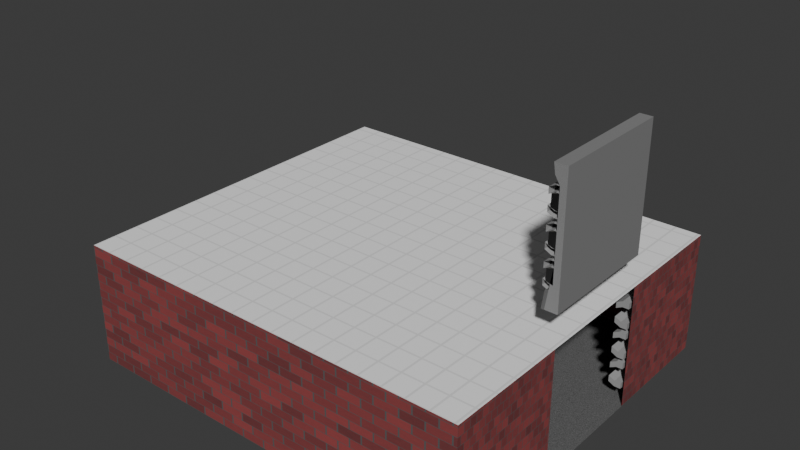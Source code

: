# Source: s__dev.blend  (saved by Blender 4.4.32; exported with 4.5.12 LTS)
import bpy
from mathutils import Matrix  # noqa: F401  (used for matrix-valued properties, if any)

bpy.ops.wm.read_factory_settings(use_empty=True)
scene = bpy.context.scene
scene.name = 'Scene'

# ---- collections
col_collection = bpy.data.collections.new('Collection'); scene.collection.children.link(col_collection)

# ---- materials (node trees are filled in below, after node groups)
mat_material_005 = bpy.data.materials.new('Material.005')
mat_material_006 = bpy.data.materials.new('Material.006')
mat_material_007 = bpy.data.materials.new('Material.007')
mat_material_008 = bpy.data.materials.new('Material.008')
mat_material_002 = bpy.data.materials.new('Material.002')
mat_material_013 = bpy.data.materials.new('Material.013')
mat_material_010 = bpy.data.materials.new('Material.010')
mat_material_017 = bpy.data.materials.new('Material.017')
mat_material_018 = bpy.data.materials.new('Material.018')
mat_material_019 = bpy.data.materials.new('Material.019')
mat_material_020 = bpy.data.materials.new('Material.020')
mat_material_021 = bpy.data.materials.new('Material.021')
mat_material_011 = bpy.data.materials.new('Material.011')

# ---- material node trees
mat_material_005.use_nodes = True; mat_material_005.node_tree.nodes.clear()
_N = mat_material_005.node_tree.nodes; _L = mat_material_005.node_tree.links
n0 = _N.new('ShaderNodeBsdfPrincipled'); n0.name = 'Principled BSDF'; n0.location = (10, 300)
n0.inputs[0].default_value = (0.2445, 0.2445, 0.2445, 1.0)
n1 = _N.new('ShaderNodeOutputMaterial'); n1.name = 'Material Output'; n1.location = (300, 300)
_L.new(n0.outputs[0], n1.inputs[0])
n1.is_active_output = True
mat_material_006.use_nodes = True; mat_material_006.node_tree.nodes.clear()
_N = mat_material_006.node_tree.nodes; _L = mat_material_006.node_tree.links
n0 = _N.new('ShaderNodeBsdfPrincipled'); n0.name = 'Principled BSDF'; n0.location = (10, 300)
n0.inputs[0].default_value = (0.0602, 0.0602, 0.0602, 1.0)
n1 = _N.new('ShaderNodeOutputMaterial'); n1.name = 'Material Output'; n1.location = (300, 300)
_L.new(n0.outputs[0], n1.inputs[0])
n1.is_active_output = True
mat_material_007.use_nodes = True; mat_material_007.node_tree.nodes.clear()
_N = mat_material_007.node_tree.nodes; _L = mat_material_007.node_tree.links
n0 = _N.new('ShaderNodeBsdfPrincipled'); n0.name = 'Principled BSDF'; n0.location = (10, 300)
n0.inputs[0].default_value = (0.115, 0.115, 0.115, 1.0)
n1 = _N.new('ShaderNodeOutputMaterial'); n1.name = 'Material Output'; n1.location = (300, 300)
_L.new(n0.outputs[0], n1.inputs[0])
n1.is_active_output = True
mat_material_008.use_nodes = True; mat_material_008.node_tree.nodes.clear()
_N = mat_material_008.node_tree.nodes; _L = mat_material_008.node_tree.links
n0 = _N.new('ShaderNodeBsdfPrincipled'); n0.name = 'Principled BSDF'; n0.location = (10, 300)
n0.inputs[0].default_value = (0.3505, 0.3505, 0.3505, 1.0)
n1 = _N.new('ShaderNodeOutputMaterial'); n1.name = 'Material Output'; n1.location = (300, 300)
_L.new(n0.outputs[0], n1.inputs[0])
n1.is_active_output = True
mat_material_002.use_nodes = True; mat_material_002.node_tree.nodes.clear()
_N = mat_material_002.node_tree.nodes; _L = mat_material_002.node_tree.links
n0 = _N.new('ShaderNodeBsdfPrincipled'); n0.name = 'Principled BSDF'; n0.location = (-3, 369)
n1 = _N.new('ShaderNodeOutputMaterial'); n1.name = 'Material Output'; n1.location = (304, 357)
n2 = _N.new('ShaderNodeTexBrick'); n2.name = 'Brick Texture'; n2.location = (-203, 359)
n2.offset = 0.0
n2.squash = 0.0
n2.inputs[1].default_value = (0.1108, 0.1082, 0.1134, 1.0)
n2.inputs[2].default_value = (0.2132, 0.206, 0.1854, 1.0)
n2.inputs[4].default_value = -4.5
n2.inputs[5].default_value = 0.0
n2.inputs[9].default_value = 0.41
_L.new(n0.outputs[0], n1.inputs[0])
_L.new(n2.outputs[0], n0.inputs[0])
n1.is_active_output = True
mat_material_013.use_nodes = True; mat_material_013.node_tree.nodes.clear()
_N = mat_material_013.node_tree.nodes; _L = mat_material_013.node_tree.links
n0 = _N.new('ShaderNodeBsdfPrincipled'); n0.name = 'Principled BSDF'; n0.location = (225, 300)
n1 = _N.new('ShaderNodeOutputMaterial'); n1.name = 'Material Output'; n1.location = (515, 300)
n2 = _N.new('ShaderNodeTexNoise'); n2.name = 'Noise Texture'; n2.location = (-630, 288)
n2.inputs[2].default_value = 37.1
n2.inputs[3].default_value = 11.4
n2.inputs[4].default_value = 1.0
n3 = _N.new('ShaderNodeTexBrick'); n3.name = 'Brick Texture'; n3.location = (-16, 276)
n3.inputs[3].default_value = (0.1131, 0.1131, 0.1131, 1.0)
n3.inputs[5].default_value = 0.01
n3.inputs[8].default_value = 0.3
n3.inputs[9].default_value = 0.35
n4 = _N.new('ShaderNodeValToRGB'); n4.name = 'Color Ramp'; n4.location = (-455, 304)
while len(n4.color_ramp.elements) > 1: n4.color_ramp.elements.remove(n4.color_ramp.elements[-1])
n4.color_ramp.elements[0].position = 0.0; n4.color_ramp.elements[0].color = (0.3978, 0.06101, 0.05933, 1.0)
_e = n4.color_ramp.elements.new(0.6818); _e.color = (0.08843, 0.03975, 0.0431, 1.0)
n5 = _N.new('ShaderNodeTexNoise'); n5.name = 'Noise Texture.001'; n5.location = (-641, -30)
n5.inputs[2].default_value = 37.1
n5.inputs[3].default_value = 11.4
n5.inputs[4].default_value = 1.0
n6 = _N.new('ShaderNodeValToRGB'); n6.name = 'Color Ramp.001'; n6.location = (-443, -16)
while len(n6.color_ramp.elements) > 1: n6.color_ramp.elements.remove(n6.color_ramp.elements[-1])
n6.color_ramp.elements[0].position = 0.0; n6.color_ramp.elements[0].color = (0.5468, 0.08142, 0.07914, 1.0)
_e = n6.color_ramp.elements.new(1.0); _e.color = (0.1174, 0.05186, 0.05635, 1.0)
_L.new(n0.outputs[0], n1.inputs[0])
_L.new(n4.outputs[0], n3.inputs[1])
_L.new(n3.outputs[0], n0.inputs[0])
_L.new(n2.outputs[1], n4.inputs[0])
_L.new(n5.outputs[1], n6.inputs[0])
_L.new(n6.outputs[0], n3.inputs[2])
n1.is_active_output = True
mat_material_010.use_nodes = True; mat_material_010.node_tree.nodes.clear()
_N = mat_material_010.node_tree.nodes; _L = mat_material_010.node_tree.links
n0 = _N.new('ShaderNodeBsdfPrincipled'); n0.name = 'Principled BSDF'; n0.location = (10, 300)
n0.inputs[2].default_value = 1.0
n1 = _N.new('ShaderNodeOutputMaterial'); n1.name = 'Material Output'; n1.location = (300, 300)
n2 = _N.new('ShaderNodeTexNoise'); n2.name = 'Noise Texture'; n2.location = (-494, 289)
n2.inputs[2].default_value = 350.0
n2.inputs[4].default_value = 1.0
n3 = _N.new('ShaderNodeValToRGB'); n3.name = 'Color Ramp'; n3.location = (-296, 293)
while len(n3.color_ramp.elements) > 1: n3.color_ramp.elements.remove(n3.color_ramp.elements[-1])
n3.color_ramp.elements[0].position = 0.2091; n3.color_ramp.elements[0].color = (0.0, 0.0, 0.0, 1.0)
_e = n3.color_ramp.elements.new(1.0); _e.color = (0.3153, 0.3153, 0.3153, 1.0)
_L.new(n0.outputs[0], n1.inputs[0])
_L.new(n3.outputs[0], n0.inputs[0])
_L.new(n2.outputs[1], n3.inputs[0])
n1.is_active_output = True
mat_material_017.use_nodes = True; mat_material_017.node_tree.nodes.clear()
_N = mat_material_017.node_tree.nodes; _L = mat_material_017.node_tree.links
n0 = _N.new('ShaderNodeBsdfPrincipled'); n0.name = 'Principled BSDF'; n0.location = (225, 300)
n1 = _N.new('ShaderNodeOutputMaterial'); n1.name = 'Material Output'; n1.location = (515, 300)
n2 = _N.new('ShaderNodeTexNoise'); n2.name = 'Noise Texture'; n2.location = (-630, 288)
n2.inputs[2].default_value = 37.1
n2.inputs[3].default_value = 11.4
n2.inputs[4].default_value = 1.0
n3 = _N.new('ShaderNodeTexBrick'); n3.name = 'Brick Texture'; n3.location = (-16, 276)
n3.inputs[3].default_value = (0.1131, 0.1131, 0.1131, 1.0)
n3.inputs[5].default_value = 0.01
n3.inputs[8].default_value = 0.3
n3.inputs[9].default_value = 0.35
n4 = _N.new('ShaderNodeValToRGB'); n4.name = 'Color Ramp'; n4.location = (-455, 304)
while len(n4.color_ramp.elements) > 1: n4.color_ramp.elements.remove(n4.color_ramp.elements[-1])
n4.color_ramp.elements[0].position = 0.0; n4.color_ramp.elements[0].color = (0.3978, 0.06101, 0.05933, 1.0)
_e = n4.color_ramp.elements.new(0.6818); _e.color = (0.08843, 0.03975, 0.0431, 1.0)
n5 = _N.new('ShaderNodeTexNoise'); n5.name = 'Noise Texture.001'; n5.location = (-641, -30)
n5.inputs[2].default_value = 37.1
n5.inputs[3].default_value = 11.4
n5.inputs[4].default_value = 1.0
n6 = _N.new('ShaderNodeValToRGB'); n6.name = 'Color Ramp.001'; n6.location = (-443, -16)
while len(n6.color_ramp.elements) > 1: n6.color_ramp.elements.remove(n6.color_ramp.elements[-1])
n6.color_ramp.elements[0].position = 0.0; n6.color_ramp.elements[0].color = (0.5468, 0.08142, 0.07914, 1.0)
_e = n6.color_ramp.elements.new(1.0); _e.color = (0.1174, 0.05186, 0.05635, 1.0)
_L.new(n0.outputs[0], n1.inputs[0])
_L.new(n4.outputs[0], n3.inputs[1])
_L.new(n3.outputs[0], n0.inputs[0])
_L.new(n2.outputs[1], n4.inputs[0])
_L.new(n5.outputs[1], n6.inputs[0])
_L.new(n6.outputs[0], n3.inputs[2])
n1.is_active_output = True
mat_material_018.use_nodes = True; mat_material_018.node_tree.nodes.clear()
_N = mat_material_018.node_tree.nodes; _L = mat_material_018.node_tree.links
n0 = _N.new('ShaderNodeBsdfPrincipled'); n0.name = 'Principled BSDF'; n0.location = (225, 300)
n1 = _N.new('ShaderNodeOutputMaterial'); n1.name = 'Material Output'; n1.location = (515, 300)
n2 = _N.new('ShaderNodeTexNoise'); n2.name = 'Noise Texture'; n2.location = (-630, 288)
n2.inputs[2].default_value = 37.1
n2.inputs[3].default_value = 11.4
n2.inputs[4].default_value = 1.0
n3 = _N.new('ShaderNodeTexBrick'); n3.name = 'Brick Texture'; n3.location = (-16, 276)
n3.inputs[3].default_value = (0.1131, 0.1131, 0.1131, 1.0)
n3.inputs[5].default_value = 0.01
n3.inputs[8].default_value = 0.3
n3.inputs[9].default_value = 0.35
n4 = _N.new('ShaderNodeValToRGB'); n4.name = 'Color Ramp'; n4.location = (-455, 304)
while len(n4.color_ramp.elements) > 1: n4.color_ramp.elements.remove(n4.color_ramp.elements[-1])
n4.color_ramp.elements[0].position = 0.0; n4.color_ramp.elements[0].color = (0.3978, 0.06101, 0.05933, 1.0)
_e = n4.color_ramp.elements.new(0.6818); _e.color = (0.08843, 0.03975, 0.0431, 1.0)
n5 = _N.new('ShaderNodeTexNoise'); n5.name = 'Noise Texture.001'; n5.location = (-641, -30)
n5.inputs[2].default_value = 37.1
n5.inputs[3].default_value = 11.4
n5.inputs[4].default_value = 1.0
n6 = _N.new('ShaderNodeValToRGB'); n6.name = 'Color Ramp.001'; n6.location = (-443, -16)
while len(n6.color_ramp.elements) > 1: n6.color_ramp.elements.remove(n6.color_ramp.elements[-1])
n6.color_ramp.elements[0].position = 0.0; n6.color_ramp.elements[0].color = (0.5468, 0.08142, 0.07914, 1.0)
_e = n6.color_ramp.elements.new(1.0); _e.color = (0.1174, 0.05186, 0.05635, 1.0)
_L.new(n0.outputs[0], n1.inputs[0])
_L.new(n4.outputs[0], n3.inputs[1])
_L.new(n3.outputs[0], n0.inputs[0])
_L.new(n2.outputs[1], n4.inputs[0])
_L.new(n5.outputs[1], n6.inputs[0])
_L.new(n6.outputs[0], n3.inputs[2])
n1.is_active_output = True
mat_material_019.use_nodes = True; mat_material_019.node_tree.nodes.clear()
_N = mat_material_019.node_tree.nodes; _L = mat_material_019.node_tree.links
n0 = _N.new('ShaderNodeBsdfPrincipled'); n0.name = 'Principled BSDF'; n0.location = (225, 300)
n1 = _N.new('ShaderNodeOutputMaterial'); n1.name = 'Material Output'; n1.location = (515, 300)
n2 = _N.new('ShaderNodeTexNoise'); n2.name = 'Noise Texture'; n2.location = (-630, 288)
n2.inputs[2].default_value = 37.1
n2.inputs[3].default_value = 11.4
n2.inputs[4].default_value = 1.0
n3 = _N.new('ShaderNodeTexBrick'); n3.name = 'Brick Texture'; n3.location = (-16, 276)
n3.inputs[3].default_value = (0.1131, 0.1131, 0.1131, 1.0)
n3.inputs[5].default_value = 0.01
n3.inputs[8].default_value = 1.7
n3.inputs[9].default_value = 0.35
n4 = _N.new('ShaderNodeValToRGB'); n4.name = 'Color Ramp'; n4.location = (-455, 304)
while len(n4.color_ramp.elements) > 1: n4.color_ramp.elements.remove(n4.color_ramp.elements[-1])
n4.color_ramp.elements[0].position = 0.0; n4.color_ramp.elements[0].color = (0.3978, 0.06101, 0.05933, 1.0)
_e = n4.color_ramp.elements.new(0.6818); _e.color = (0.08843, 0.03975, 0.0431, 1.0)
n5 = _N.new('ShaderNodeTexNoise'); n5.name = 'Noise Texture.001'; n5.location = (-641, -30)
n5.inputs[2].default_value = 37.1
n5.inputs[3].default_value = 11.4
n5.inputs[4].default_value = 1.0
n6 = _N.new('ShaderNodeValToRGB'); n6.name = 'Color Ramp.001'; n6.location = (-443, -16)
while len(n6.color_ramp.elements) > 1: n6.color_ramp.elements.remove(n6.color_ramp.elements[-1])
n6.color_ramp.elements[0].position = 0.0; n6.color_ramp.elements[0].color = (0.5468, 0.08142, 0.07914, 1.0)
_e = n6.color_ramp.elements.new(1.0); _e.color = (0.1174, 0.05186, 0.05635, 1.0)
_L.new(n0.outputs[0], n1.inputs[0])
_L.new(n4.outputs[0], n3.inputs[1])
_L.new(n3.outputs[0], n0.inputs[0])
_L.new(n2.outputs[1], n4.inputs[0])
_L.new(n5.outputs[1], n6.inputs[0])
_L.new(n6.outputs[0], n3.inputs[2])
n1.is_active_output = True
mat_material_020.use_nodes = True; mat_material_020.node_tree.nodes.clear()
_N = mat_material_020.node_tree.nodes; _L = mat_material_020.node_tree.links
n0 = _N.new('ShaderNodeBsdfPrincipled'); n0.name = 'Principled BSDF'; n0.location = (10, 300)
n0.inputs[0].default_value = (0.8004, 0.1811, 0.0, 1.0)
n1 = _N.new('ShaderNodeOutputMaterial'); n1.name = 'Material Output'; n1.location = (300, 300)
_L.new(n0.outputs[0], n1.inputs[0])
n1.is_active_output = True
mat_material_021.use_nodes = True; mat_material_021.node_tree.nodes.clear()
_N = mat_material_021.node_tree.nodes; _L = mat_material_021.node_tree.links
n0 = _N.new('ShaderNodeBsdfPrincipled'); n0.name = 'Principled BSDF'; n0.location = (10, 300)
n0.inputs[0].default_value = (0.5426, 0.0, 0.8012, 1.0)
n1 = _N.new('ShaderNodeOutputMaterial'); n1.name = 'Material Output'; n1.location = (300, 300)
_L.new(n0.outputs[0], n1.inputs[0])
n1.is_active_output = True
mat_material_011.use_nodes = True; mat_material_011.node_tree.nodes.clear()
_N = mat_material_011.node_tree.nodes; _L = mat_material_011.node_tree.links
n0 = _N.new('ShaderNodeBsdfPrincipled'); n0.name = 'Principled BSDF'; n0.location = (10, 300)
n1 = _N.new('ShaderNodeOutputMaterial'); n1.name = 'Material Output'; n1.location = (300, 300)
n2 = _N.new('ShaderNodeTexBrick'); n2.name = 'Brick Texture'; n2.location = (-292, 287)
n2.offset = 0.0
n2.inputs[1].default_value = (1.0, 1.0, 1.0, 1.0)
n2.inputs[2].default_value = (1.0, 1.0, 1.0, 1.0)
n2.inputs[3].default_value = (0.8228, 0.8228, 0.8228, 1.0)
n2.inputs[4].default_value = 7.7
n2.inputs[8].default_value = 0.425
n2.inputs[9].default_value = 0.5
_L.new(n0.outputs[0], n1.inputs[0])
_L.new(n2.outputs[0], n0.inputs[0])
n1.is_active_output = True

# ---- world
world_world = bpy.data.worlds.new('World'); scene.world = world_world
world_world.use_nodes = True; world_world.node_tree.nodes.clear()
_N = world_world.node_tree.nodes; _L = world_world.node_tree.links
n0 = _N.new('ShaderNodeOutputWorld'); n0.name = 'World Output'; n0.location = (300, 300)
n1 = _N.new('ShaderNodeBackground'); n1.name = 'Background'; n1.location = (10, 300)
n1.inputs[0].default_value = (0.05088, 0.05088, 0.05088, 1.0)
_L.new(n1.outputs[0], n0.inputs[0])
n0.is_active_output = True
world_world.color = (0.05088, 0.05088, 0.05088)
world_world.sun_shadow_jitter_overblur = 0.0

# ---- meshes
me_cube = bpy.data.meshes.new('Cube')
me_cube.from_pydata([(-1.339, -2.0, -1.936), (0.6607, -2.0, 2.064), (-1.339, 2.0, -1.936), (0.6607, 2.0, 2.064), (0.6607, -2.0, -1.936), (0.6607, 2.0, -1.936), (0.6607, -2.0, -0.6022), (0.6607, -2.0, 0.7311), (0.6607, 2.0, 0.7311), (0.6607, 2.0, -0.6022), (2.661, 2.0, 2.064), (2.661, 2.0, -1.936), (2.661, -2.0, 2.064), (2.661, -2.0, -1.936), (-1.339, 0.6667, -1.936), (-1.339, -0.6667, -1.936), (0.6607, -0.6667, 2.064), (0.6607, 0.6667, 2.064), (0.6607, -0.6667, -1.936), (0.6607, 0.6667, -1.936), (2.661, 0.6667, -1.936), (2.661, -0.6667, -1.936), (2.661, 0.6667, 2.064), (2.661, -0.6667, 2.064), (0.6607, -0.6667, -0.6022), (0.6607, 0.6667, -0.6022), (0.6607, -0.6667, 1.331), (0.6607, 0.6667, 1.331), (0.6607, 1.111, 2.064), (0.6607, 1.556, 2.064), (0.6607, 1.111, -1.936), (0.6607, 1.556, -1.936), (0.6607, 1.111, -0.6022), (0.6607, 1.556, -0.6022), (0.6607, 1.111, 1.331), (0.6607, 1.556, 1.331), (-1.339, 1.556, -1.936), (-1.339, 1.111, -1.936), (2.661, 1.556, -1.936), (2.661, 1.111, -1.936), (2.661, 1.556, 2.064), (2.661, 1.111, 2.064), (-1.339, 0.2222, -1.936), (-1.339, -0.2222, -1.936), (0.6607, -0.2222, 2.064), (0.6607, 0.2222, 2.064), (0.6607, -0.2222, -1.936), (0.6607, 0.2222, -1.936), (2.661, 0.2222, -1.936), (2.661, -0.2222, -1.936), (2.661, 0.2222, 2.064), (2.661, -0.2222, 2.064), (0.6607, -0.2222, -0.6022), (0.6607, 0.2222, -0.6022), (0.6607, -0.2222, 1.331), (0.6607, 0.2222, 1.331), (-1.339, -1.111, -1.936), (-1.339, -1.556, -1.936), (2.661, -1.111, -1.936), (2.661, -1.556, -1.936), (2.661, -1.111, 2.064), (2.661, -1.556, 2.064), (0.6607, -1.556, 2.064), (0.6607, -1.111, 2.064), (0.6607, -1.556, -1.936), (0.6607, -1.111, -1.936), (0.6607, -1.556, -0.6022), (0.6607, -1.111, -0.6022), (0.6607, -1.556, 1.331), (0.6607, -1.111, 1.331), (-0.4393, 2.0, -1.336), (1.561, 2.0, -1.936), (1.561, -2.0, -1.936), (-0.4393, -2.0, -1.336), (-0.4393, -0.6667, -1.336), (-0.4393, 0.6667, -1.336), (1.561, 0.6667, -1.936), (1.561, -0.6667, -1.936), (1.561, 1.556, -1.936), (1.561, 1.111, -1.936), (-0.4393, 1.111, -1.336), (-0.4393, 1.556, -1.336), (1.561, 0.2222, -1.936), (1.561, -0.2222, -1.936), (-0.4393, -0.2222, -1.336), (-0.4393, 0.2222, -1.336), (-0.4393, -1.556, -1.336), (-0.4393, -1.111, -1.336), (1.561, -1.111, -1.936), (1.561, -1.556, -1.936), (-2.339, -1.556, -1.936), (-2.339, -2.0, -1.936), (-1.439, 2.0, -1.336), (-2.339, 2.0, -1.936), (-2.339, 1.111, -1.936), (-2.339, 0.6667, -1.936), (-1.439, -0.6667, -1.336), (-2.339, -0.6667, -1.936), (-1.439, 0.6667, -1.336), (-2.339, 1.556, -1.936), (-1.439, 1.111, -1.336), (-1.439, 1.556, -1.336), (-2.339, 0.2222, -1.936), (-2.339, -0.2222, -1.936), (-1.439, -0.2222, -1.336), (-1.439, 0.2222, -1.336), (-2.339, -1.111, -1.936), (-1.439, -1.556, -1.336), (-1.439, -1.111, -1.336), (-1.439, -2.0, -1.336), (-1.339, 0.2222, 2.064), (-1.339, 0.6667, 2.064), (-0.3393, 0.2222, 1.431), (-0.3393, 0.6667, 1.431), (-1.339, -0.6667, 2.064), (-0.3393, -0.6667, 1.431), (-1.339, 1.111, 2.064), (-1.339, 1.556, 2.064), (-0.3393, 1.111, 1.431), (-0.3393, 1.556, 1.431), (-1.339, -0.2222, 2.064), (-0.3393, -0.2222, 1.431), (-1.339, -1.556, 2.064), (-1.339, -1.111, 2.064), (-0.3393, -1.556, 1.431), (-0.3393, -1.111, 1.431), (0.6607, -2.0, 1.398), (0.6607, 2.0, 1.398), (0.6607, -0.6667, 1.498), (0.6607, 0.6667, 1.498), (0.6607, 1.111, 1.498), (0.6607, 1.556, 1.498), (0.6607, -0.2222, 1.498), (0.6607, 0.2222, 1.498), (0.6607, -1.556, 1.498), (0.6607, -1.111, 1.498), (-0.8393, -0.6667, 1.748), (-0.8393, 0.6667, 1.748), (-0.8393, 1.111, 1.748), (-0.8393, 1.556, 1.748), (-0.8393, -0.2222, 1.748), (-0.8393, 0.2222, 1.748), (-0.8393, -1.556, 1.748), (-0.8393, -1.111, 1.748), (-1.339, 2.0, 2.064), (0.6607, 2.0, 2.064), (0.6607, 2.0, 1.498), (-0.8393, 2.0, 1.748), (0.6607, -2.0, 2.064), (-1.339, -2.0, 2.064), (0.6607, -2.0, 1.498), (-0.8393, -2.0, 1.748), (-0.3393, -2.0, 0.3044), (-0.3393, -2.0, 0.4964), (-0.3393, 2.0, 0.3044), (-0.3393, 2.0, 0.4964), (1.661, -2.0, 0.3044), (1.661, -2.0, 0.4964), (1.661, 2.0, 0.3044), (1.661, 2.0, 0.4964), (-2.339, 2.0, 0.2044), (-2.339, -2.0, 0.2044), (-2.339, -2.0, 0.3964), (-2.339, 2.0, 0.3964), (-0.3393, -2.0, -0.1756), (-0.3393, -2.0, -0.3676), (-0.3393, 2.0, -0.1756), (-0.3393, 2.0, -0.3676), (1.661, -2.0, -0.1756), (1.661, -2.0, -0.3676), (1.661, 2.0, -0.1756), (1.661, 2.0, -0.3676), (-2.339, 2.0, -0.07557), (-2.339, -2.0, -0.07557), (-2.339, -2.0, -0.2676), (-2.339, 2.0, -0.2676), (-0.3393, -2.0, -1.176), (-0.3393, -2.0, -1.368), (-0.3393, 2.0, -1.176), (-0.3393, 2.0, -1.368), (1.661, -2.0, -1.176), (1.661, -2.0, -1.368), (1.661, 2.0, -1.176), (1.661, 2.0, -1.368), (-2.339, 2.0, -1.076), (-2.339, -2.0, -1.076), (-2.339, -2.0, -1.268), (-2.339, 2.0, -1.268), (-0.3393, -2.0, -0.6956), (-0.3393, -2.0, -0.5036), (-0.3393, 2.0, -0.6956), (-0.3393, 2.0, -0.5036), (1.661, -2.0, -0.6956), (1.661, -2.0, -0.5036), (1.661, 2.0, -0.6956), (1.661, 2.0, -0.5036), (-2.339, 2.0, -0.7956), (-2.339, -2.0, -0.7956), (-2.339, -2.0, -0.6036), (-2.339, 2.0, -0.6036), (-0.3393, -2.0, 0.8244), (-0.3393, -2.0, 0.6324), (-0.3393, 2.0, 0.8244), (-0.3393, 2.0, 0.6324), (1.661, -2.0, 0.8244), (1.661, -2.0, 0.6324), (1.661, 2.0, 0.8244), (1.661, 2.0, 0.6324), (-2.339, 2.0, 0.9244), (-2.339, -2.0, 0.9244), (-2.339, -2.0, 0.7324), (-2.339, 2.0, 0.7324), (-0.3393, -2.0, 1.304), (-0.3393, -2.0, 1.496), (-0.3393, 2.0, 1.304), (-0.3393, 2.0, 1.496), (1.661, -2.0, 1.304), (1.661, -2.0, 1.496), (1.661, 2.0, 1.304), (1.661, 2.0, 1.496), (-2.339, 2.0, 1.204), (-2.339, -2.0, 1.204), (-2.339, -2.0, 1.396), (-2.339, 2.0, 1.396)], [], [(131, 29, 3, 127), (29, 40, 10, 3), (10, 8, 127, 3), (57, 64, 4, 0), (72, 13, 6, 73), (13, 12, 7, 6), (89, 59, 13, 72), (59, 61, 12, 13), (70, 9, 11, 71), (9, 8, 10, 11), (81, 33, 9, 70), (33, 35, 8, 9), (7, 12, 1, 126), (67, 69, 26, 24), (53, 55, 27, 25), (87, 67, 24, 74), (85, 53, 25, 75), (39, 41, 22, 20), (49, 51, 23, 21), (79, 39, 20, 76), (83, 49, 21, 77), (37, 30, 19, 14), (43, 46, 18, 15), (63, 60, 23, 16), (45, 50, 22, 17), (135, 63, 16, 128), (130, 28, 116, 138), (2, 5, 31, 36), (36, 31, 30, 37), (71, 11, 38, 78), (78, 38, 39, 79), (11, 10, 40, 38), (38, 40, 41, 39), (25, 27, 34, 32), (32, 34, 35, 33), (75, 25, 32, 80), (80, 32, 33, 81), (17, 22, 41, 28), (28, 41, 40, 29), (129, 17, 28, 130), (122, 142, 151, 149), (54, 26, 115, 121), (132, 44, 45, 133), (16, 23, 51, 44), (44, 51, 50, 45), (14, 19, 47, 42), (42, 47, 46, 43), (76, 20, 48, 82), (82, 48, 49, 83), (20, 22, 50, 48), (48, 50, 51, 49), (74, 24, 52, 84), (84, 52, 53, 85), (24, 26, 54, 52), (52, 54, 55, 53), (126, 1, 62, 134), (69, 68, 124, 125), (1, 12, 61, 62), (62, 61, 60, 63), (73, 6, 66, 86), (86, 66, 67, 87), (6, 7, 68, 66), (66, 68, 69, 67), (21, 23, 60, 58), (58, 60, 61, 59), (77, 21, 58, 88), (88, 58, 59, 89), (15, 18, 65, 56), (56, 65, 64, 57), (65, 88, 89, 64), (18, 77, 88, 65), (57, 86, 87, 56), (75, 80, 100, 98), (70, 2, 93, 92), (15, 74, 84, 43), (47, 82, 83, 46), (19, 76, 82, 47), (37, 80, 81, 36), (37, 14, 95, 94), (31, 78, 79, 30), (5, 71, 78, 31), (46, 83, 77, 18), (30, 79, 76, 19), (42, 85, 75, 14), (81, 70, 92, 101), (85, 42, 102, 105), (2, 70, 71, 5), (64, 89, 72, 4), (4, 72, 73, 0), (91, 109, 107, 90), (103, 104, 105, 102), (95, 98, 100, 94), (106, 108, 96, 97), (99, 101, 92, 93), (74, 15, 97, 96), (73, 86, 107, 109), (14, 75, 98, 95), (15, 56, 106, 97), (84, 85, 105, 104), (0, 73, 109, 91), (57, 0, 91, 90), (42, 43, 103, 102), (80, 37, 94, 100), (86, 57, 90, 107), (43, 84, 104, 103), (87, 74, 96, 108), (2, 36, 99, 93), (36, 81, 101, 99), (56, 87, 108, 106), (141, 110, 111, 137), (138, 116, 117, 139), (136, 114, 120, 140), (142, 122, 123, 143), (62, 63, 123, 122), (135, 69, 125, 143), (45, 17, 111, 110), (131, 35, 119, 139), (132, 54, 121, 140), (128, 16, 114, 136), (133, 45, 110, 141), (129, 27, 113, 137), (35, 34, 118, 119), (27, 55, 112, 113), (16, 44, 120, 114), (28, 29, 117, 116), (17, 129, 137, 111), (55, 133, 141, 112), (26, 128, 136, 115), (44, 132, 140, 120), (117, 29, 145, 144), (63, 135, 143, 123), (124, 142, 143, 125), (115, 136, 140, 121), (118, 138, 139, 119), (112, 141, 137, 113), (7, 126, 134, 68), (54, 132, 133, 55), (68, 134, 142, 124), (27, 129, 130, 34), (34, 130, 138, 118), (69, 135, 128, 26), (35, 131, 127, 8), (145, 146, 147, 144), (139, 117, 144, 147), (131, 139, 147, 146), (29, 131, 146, 145), (150, 148, 149, 151), (62, 122, 149, 148), (134, 62, 148, 150), (142, 134, 150, 151), (143, 123, 114, 136), (128, 135, 143, 136), (120, 110, 141, 140), (138, 116, 111, 137), (138, 130, 129, 137), (133, 132, 140, 141), (116, 28, 17, 111), (110, 120, 44, 45), (123, 114, 16, 63), (153, 155, 163, 162), (158, 159, 157, 156), (154, 158, 156, 152), (159, 155, 153, 157), (161, 162, 163, 160), (154, 152, 161, 160), (165, 167, 175, 174), (170, 171, 169, 168), (166, 170, 168, 164), (171, 167, 165, 169), (173, 174, 175, 172), (166, 164, 173, 172), (177, 179, 187, 186), (182, 183, 181, 180), (178, 182, 180, 176), (183, 179, 177, 181), (185, 186, 187, 184), (178, 176, 185, 184), (189, 191, 199, 198), (194, 195, 193, 192), (190, 194, 192, 188), (195, 191, 189, 193), (197, 198, 199, 196), (190, 188, 197, 196), (201, 203, 211, 210), (206, 207, 205, 204), (202, 206, 204, 200), (207, 203, 201, 205), (209, 210, 211, 208), (202, 200, 209, 208), (213, 215, 223, 222), (218, 219, 217, 216), (214, 218, 216, 212), (219, 215, 213, 217), (221, 222, 223, 220), (214, 212, 221, 220)])
me_cube.polygons.foreach_set('material_index', [0, 0, 0, 0, 0, 0, 0, 0, 0, 0, 1, 0, 0, 0, 0, 1, 1, 0, 0, 0, 0, 0, 0, 0, 0, 0, 0, 0, 0, 0, 0, 0, 0, 0, 0, 1, 1, 0, 0, 0, 0, 0, 0, 0, 0, 0, 0, 0, 0, 0, 0, 1, 1, 0, 0, 0, 0, 0, 0, 1, 1, 0, 0, 0, 0, 0, 0, 0, 0, 0, 0, 1, 1, 2, 1, 0, 0, 1, 2, 0, 0, 0, 0, 1, 1, 2, 0, 0, 0, 2, 2, 2, 2, 2, 2, 1, 2, 2, 1, 2, 2, 2, 2, 2, 2, 1, 2, 2, 2, 0, 0, 0, 0, 0, 0, 0, 0, 0, 0, 0, 0, 0, 0, 0, 0, 0, 0, 0, 0, 0, 0, 0, 0, 0, 0, 0, 0, 0, 0, 0, 0, 0, 0, 0, 0, 0, 0, 0, 0, 0, 0, 0, 0, 0, 0, 0, 0, 0, 0, 3, 3, 3, 3, 3, 3, 3, 3, 3, 3, 3, 3, 3, 3, 3, 3, 3, 3, 3, 3, 3, 3, 3, 3, 3, 3, 3, 3, 3, 3, 3, 3, 3, 3, 3, 3])
_uv = me_cube.uv_layers.new(name='UVMap')
_uv.uv.foreach_set('vector', [0.5833, 0.2222, 0.625, 0.2222, 0.625, 0.25, 0.5833, 0.25, 0.625, 0.2222, 0.5417, 0.5278, 0.5417, 0.5, 0.625, 0.25, 0.5417, 0.5, 0.5417, 0.25, 0.5833, 0.25, 0.625, 0.25, 0.125, 0.7222, 0.375, 0.7222, 0.375, 0.75, 0.125, 0.75, 0.4125, 0.75, 0.4583, 0.75, 0.4583, 1.0, 0.4125, 1.0, 0.4583, 0.75, 0.5417, 0.75, 0.5417, 1.0, 0.4583, 1.0, 0.4125, 0.7222, 0.4583, 0.7222, 0.4583, 0.75, 0.4125, 0.75, 0.4583, 0.7222, 0.5417, 0.7222, 0.5417, 0.75, 0.4583, 0.75, 0.4125, 0.25, 0.4583, 0.25, 0.4583, 0.5, 0.4125, 0.5, 0.4583, 0.25, 0.5417, 0.25, 0.5417, 0.5, 0.4583, 0.5, 0.4125, 0.2222, 0.4583, 0.2222, 0.4583, 0.25, 0.4125, 0.25, 0.4583, 0.2222, 0.5417, 0.2222, 0.5417, 0.25, 0.4583, 0.25, 0.5417, 1.0, 0.5417, 0.75, 0.625, 0.0, 0.5833, 0.5, 0.4583, 0.05556, 0.5417, 0.05556, 0.5417, 0.08333, 0.4583, 0.08333, 0.4583, 0.1389, 0.5417, 0.1389, 0.5417, 0.1667, 0.4583, 0.1667, 0.4125, 0.05556, 0.4583, 0.05556, 0.4583, 0.08333, 0.4125, 0.08333, 0.4125, 0.1389, 0.4583, 0.1389, 0.4583, 0.1667, 0.4125, 0.1667, 0.4583, 0.5556, 0.5417, 0.5556, 0.5417, 0.5833, 0.4583, 0.5833, 0.4583, 0.6389, 0.5417, 0.6389, 0.5417, 0.6667, 0.4583, 0.6667, 0.4125, 0.5556, 0.4583, 0.5556, 0.4583, 0.5833, 0.4125, 0.5833, 0.4125, 0.6389, 0.4583, 0.6389, 0.4583, 0.6667, 0.4125, 0.6667, 0.125, 0.5556, 0.375, 0.5556, 0.375, 0.5833, 0.125, 0.5833, 0.125, 0.6389, 0.375, 0.6389, 0.375, 0.6667, 0.125, 0.6667, 0.625, 0.05556, 0.5417, 0.6944, 0.5417, 0.6667, 0.625, 0.08333, 0.625, 0.1389, 0.5417, 0.6111, 0.5417, 0.5833, 0.625, 0.1667, 0.5833, 0.05556, 0.625, 0.05556, 0.625, 0.08333, 0.5833, 0.08333, 0.5833, 0.1944, 0.625, 0.1944, 0.625, 0.1944, 0.5833, 0.1944, 0.125, 0.5, 0.375, 0.5, 0.375, 0.5278, 0.125, 0.5278, 0.125, 0.5278, 0.375, 0.5278, 0.375, 0.5556, 0.125, 0.5556, 0.4125, 0.5, 0.4583, 0.5, 0.4583, 0.5278, 0.4125, 0.5278, 0.4125, 0.5278, 0.4583, 0.5278, 0.4583, 0.5556, 0.4125, 0.5556, 0.4583, 0.5, 0.5417, 0.5, 0.5417, 0.5278, 0.4583, 0.5278, 0.4583, 0.5278, 0.5417, 0.5278, 0.5417, 0.5556, 0.4583, 0.5556, 0.4583, 0.1667, 0.5417, 0.1667, 0.5417, 0.1944, 0.4583, 0.1944, 0.4583, 0.1944, 0.5417, 0.1944, 0.5417, 0.2222, 0.4583, 0.2222, 0.4125, 0.1667, 0.4583, 0.1667, 0.4583, 0.1944, 0.4125, 0.1944, 0.4125, 0.1944, 0.4583, 0.1944, 0.4583, 0.2222, 0.4125, 0.2222, 0.625, 0.1667, 0.5417, 0.5833, 0.5417, 0.5556, 0.625, 0.1944, 0.625, 0.1944, 0.5417, 0.5556, 0.5417, 0.5278, 0.625, 0.2222, 0.5833, 0.1667, 0.625, 0.1667, 0.625, 0.1944, 0.5833, 0.1944, 0.625, 0.02778, 0.5833, 0.02778, 0.5833, 0.02778, 0.625, 0.02778, 0.5417, 0.1111, 0.5417, 0.08333, 0.5417, 0.08333, 0.5417, 0.1111, 0.5833, 0.1111, 0.625, 0.1111, 0.625, 0.1389, 0.5833, 0.1389, 0.625, 0.08333, 0.5417, 0.6667, 0.5417, 0.6389, 0.625, 0.1111, 0.625, 0.1111, 0.5417, 0.6389, 0.5417, 0.6111, 0.625, 0.1389, 0.125, 0.5833, 0.375, 0.5833, 0.375, 0.6111, 0.125, 0.6111, 0.125, 0.6111, 0.375, 0.6111, 0.375, 0.6389, 0.125, 0.6389, 0.4125, 0.5833, 0.4583, 0.5833, 0.4583, 0.6111, 0.4125, 0.6111, 0.4125, 0.6111, 0.4583, 0.6111, 0.4583, 0.6389, 0.4125, 0.6389, 0.4583, 0.5833, 0.5417, 0.5833, 0.5417, 0.6111, 0.4583, 0.6111, 0.4583, 0.6111, 0.5417, 0.6111, 0.5417, 0.6389, 0.4583, 0.6389, 0.4125, 0.08333, 0.4583, 0.08333, 0.4583, 0.1111, 0.4125, 0.1111, 0.4125, 0.1111, 0.4583, 0.1111, 0.4583, 0.1389, 0.4125, 0.1389, 0.4583, 0.08333, 0.5417, 0.08333, 0.5417, 0.1111, 0.4583, 0.1111, 0.4583, 0.1111, 0.5417, 0.1111, 0.5417, 0.1389, 0.4583, 0.1389, 0.5833, 0.0, 0.625, 0.0, 0.625, 0.02778, 0.5833, 0.02778, 0.5417, 0.05556, 0.5417, 0.02778, 0.5417, 0.02778, 0.5417, 0.05556, 0.625, 0.0, 0.5417, 0.75, 0.5417, 0.7222, 0.625, 0.02778, 0.625, 0.02778, 0.5417, 0.7222, 0.5417, 0.6944, 0.625, 0.05556, 0.4125, 0.0, 0.4583, 0.0, 0.4583, 0.02778, 0.4125, 0.02778, 0.4125, 0.02778, 0.4583, 0.02778, 0.4583, 0.05556, 0.4125, 0.05556, 0.4583, 0.0, 0.5417, 0.0, 0.5417, 0.02778, 0.4583, 0.02778, 0.4583, 0.02778, 0.5417, 0.02778, 0.5417, 0.05556, 0.4583, 0.05556, 0.4583, 0.6667, 0.5417, 0.6667, 0.5417, 0.6944, 0.4583, 0.6944, 0.4583, 0.6944, 0.5417, 0.6944, 0.5417, 0.7222, 0.4583, 0.7222, 0.4125, 0.6667, 0.4583, 0.6667, 0.4583, 0.6944, 0.4125, 0.6944, 0.4125, 0.6944, 0.4583, 0.6944, 0.4583, 0.7222, 0.4125, 0.7222, 0.125, 0.6667, 0.375, 0.6667, 0.375, 0.6944, 0.125, 0.6944, 0.125, 0.6944, 0.375, 0.6944, 0.375, 0.7222, 0.125, 0.7222, 0.375, 0.6944, 0.4125, 0.6944, 0.4125, 0.7222, 0.375, 0.7222, 0.375, 0.6667, 0.4125, 0.6667, 0.4125, 0.6944, 0.375, 0.6944, 0.375, 0.02778, 0.4125, 0.02778, 0.4125, 0.05556, 0.375, 0.05556, 0.4125, 0.1667, 0.4125, 0.1944, 0.4125, 0.1944, 0.4125, 0.1667, 0.4125, 0.25, 0.375, 0.25, 0.375, 0.25, 0.4125, 0.25, 0.375, 0.08333, 0.4125, 0.08333, 0.4125, 0.1111, 0.375, 0.1111, 0.375, 0.6111, 0.4125, 0.6111, 0.4125, 0.6389, 0.375, 0.6389, 0.375, 0.5833, 0.4125, 0.5833, 0.4125, 0.6111, 0.375, 0.6111, 0.375, 0.1944, 0.4125, 0.1944, 0.4125, 0.2222, 0.375, 0.2222, 0.125, 0.5556, 0.125, 0.5833, 0.125, 0.5833, 0.125, 0.5556, 0.375, 0.5278, 0.4125, 0.5278, 0.4125, 0.5556, 0.375, 0.5556, 0.375, 0.5, 0.4125, 0.5, 0.4125, 0.5278, 0.375, 0.5278, 0.375, 0.6389, 0.4125, 0.6389, 0.4125, 0.6667, 0.375, 0.6667, 0.375, 0.5556, 0.4125, 0.5556, 0.4125, 0.5833, 0.375, 0.5833, 0.375, 0.1389, 0.4125, 0.1389, 0.4125, 0.1667, 0.375, 0.1667, 0.4125, 0.2222, 0.4125, 0.25, 0.4125, 0.25, 0.4125, 0.2222, 0.4125, 0.1389, 0.375, 0.1389, 0.375, 0.1389, 0.4125, 0.1389, 0.375, 0.25, 0.4125, 0.25, 0.4125, 0.5, 0.375, 0.5, 0.375, 0.7222, 0.4125, 0.7222, 0.4125, 0.75, 0.375, 0.75, 0.375, 0.75, 0.4125, 0.75, 0.4125, 1.0, 0.375, 1.0, 0.375, 0.0, 0.4125, 0.0, 0.4125, 0.02778, 0.375, 0.02778, 0.375, 0.1111, 0.4125, 0.1111, 0.4125, 0.1389, 0.375, 0.1389, 0.375, 0.1667, 0.4125, 0.1667, 0.4125, 0.1944, 0.375, 0.1944, 0.375, 0.05556, 0.4125, 0.05556, 0.4125, 0.08333, 0.375, 0.08333, 0.375, 0.2222, 0.4125, 0.2222, 0.4125, 0.25, 0.375, 0.25, 0.4125, 0.08333, 0.375, 0.08333, 0.375, 0.08333, 0.4125, 0.08333, 0.4125, 0.0, 0.4125, 0.02778, 0.4125, 0.02778, 0.4125, 0.0, 0.375, 0.1667, 0.4125, 0.1667, 0.4125, 0.1667, 0.375, 0.1667, 0.125, 0.6667, 0.125, 0.6944, 0.125, 0.6944, 0.125, 0.6667, 0.4125, 0.1111, 0.4125, 0.1389, 0.4125, 0.1389, 0.4125, 0.1111, 0.375, 1.0, 0.4125, 1.0, 0.4125, 1.0, 0.375, 1.0, 0.125, 0.7222, 0.125, 0.75, 0.125, 0.75, 0.125, 0.7222, 0.125, 0.6111, 0.125, 0.6389, 0.125, 0.6389, 0.125, 0.6111, 0.4125, 0.1944, 0.375, 0.1944, 0.375, 0.1944, 0.4125, 0.1944, 0.4125, 0.02778, 0.375, 0.02778, 0.375, 0.02778, 0.4125, 0.02778, 0.375, 0.1111, 0.4125, 0.1111, 0.4125, 0.1111, 0.375, 0.1111, 0.4125, 0.05556, 0.4125, 0.08333, 0.4125, 0.08333, 0.4125, 0.05556, 0.125, 0.5, 0.125, 0.5278, 0.125, 0.5278, 0.125, 0.5, 0.375, 0.2222, 0.4125, 0.2222, 0.4125, 0.2222, 0.375, 0.2222, 0.375, 0.05556, 0.4125, 0.05556, 0.4125, 0.05556, 0.375, 0.05556, 0.5833, 0.1389, 0.625, 0.1389, 0.625, 0.1667, 0.5833, 0.1667, 0.5833, 0.1944, 0.625, 0.1944, 0.625, 0.2222, 0.5833, 0.2222, 0.5833, 0.08333, 0.625, 0.08333, 0.625, 0.1111, 0.5833, 0.1111, 0.5833, 0.02778, 0.625, 0.02778, 0.625, 0.05556, 0.5833, 0.05556, 0.625, 0.02778, 0.625, 0.05556, 0.625, 0.05556, 0.625, 0.02778, 0.5833, 0.05556, 0.5417, 0.05556, 0.5417, 0.05556, 0.5833, 0.05556, 0.625, 0.1389, 0.625, 0.1667, 0.625, 0.1667, 0.625, 0.1389, 0.5833, 0.2222, 0.5417, 0.2222, 0.5417, 0.2222, 0.5833, 0.2222, 0.5833, 0.1111, 0.5417, 0.1111, 0.5417, 0.1111, 0.5833, 0.1111, 0.5833, 0.08333, 0.625, 0.08333, 0.625, 0.08333, 0.5833, 0.08333, 0.5833, 0.1389, 0.625, 0.1389, 0.625, 0.1389, 0.5833, 0.1389, 0.5833, 0.1667, 0.5417, 0.1667, 0.5417, 0.1667, 0.5833, 0.1667, 0.5417, 0.2222, 0.5417, 0.1944, 0.5417, 0.1944, 0.5417, 0.2222, 0.5417, 0.1667, 0.5417, 0.1389, 0.5417, 0.1389, 0.5417, 0.1667, 0.625, 0.08333, 0.625, 0.1111, 0.625, 0.1111, 0.625, 0.08333, 0.625, 0.1944, 0.625, 0.2222, 0.625, 0.2222, 0.625, 0.1944, 0.625, 0.1667, 0.5833, 0.1667, 0.5833, 0.1667, 0.625, 0.1667, 0.5417, 0.1389, 0.5833, 0.1389, 0.5833, 0.1389, 0.5417, 0.1389, 0.5417, 0.08333, 0.5833, 0.08333, 0.5833, 0.08333, 0.5417, 0.08333, 0.625, 0.1111, 0.5833, 0.1111, 0.5833, 0.1111, 0.625, 0.1111, 0.625, 0.2222, 0.625, 0.2222, 0.625, 0.2222, 0.625, 0.2222, 0.625, 0.05556, 0.5833, 0.05556, 0.5833, 0.05556, 0.625, 0.05556, 0.5417, 0.02778, 0.5833, 0.02778, 0.5833, 0.05556, 0.5417, 0.05556, 0.5417, 0.08333, 0.5833, 0.08333, 0.5833, 0.1111, 0.5417, 0.1111, 0.5417, 0.1944, 0.5833, 0.1944, 0.5833, 0.2222, 0.5417, 0.2222, 0.5417, 0.1389, 0.5833, 0.1389, 0.5833, 0.1667, 0.5417, 0.1667, 0.5417, 0.0, 0.5833, 0.0, 0.5833, 0.02778, 0.5417, 0.02778, 0.5417, 0.1111, 0.5833, 0.1111, 0.5833, 0.1389, 0.5417, 0.1389, 0.5417, 0.02778, 0.5833, 0.02778, 0.5833, 0.02778, 0.5417, 0.02778, 0.5417, 0.1667, 0.5833, 0.1667, 0.5833, 0.1944, 0.5417, 0.1944, 0.5417, 0.1944, 0.5833, 0.1944, 0.5833, 0.1944, 0.5417, 0.1944, 0.5417, 0.05556, 0.5833, 0.05556, 0.5833, 0.08333, 0.5417, 0.08333, 0.5417, 0.2222, 0.5833, 0.2222, 0.5833, 0.25, 0.5417, 0.25, 0.625, 0.2222, 0.5833, 0.2222, 0.5833, 0.2222, 0.625, 0.2222, 0.5833, 0.2222, 0.625, 0.2222, 0.625, 0.2222, 0.5833, 0.2222, 0.5833, 0.2222, 0.5833, 0.2222, 0.5833, 0.2222, 0.5833, 0.2222, 0.625, 0.2222, 0.5833, 0.2222, 0.5833, 0.2222, 0.625, 0.2222, 0.5833, 0.02778, 0.625, 0.02778, 0.625, 0.02778, 0.5833, 0.02778, 0.625, 0.02778, 0.625, 0.02778, 0.625, 0.02778, 0.625, 0.02778, 0.5833, 0.02778, 0.625, 0.02778, 0.625, 0.02778, 0.5833, 0.02778, 0.5833, 0.02778, 0.5833, 0.02778, 0.5833, 0.02778, 0.5833, 0.02778, 0.5833, 0.05556, 0.625, 0.05556, 0.625, 0.08333, 0.5833, 0.08333, 0.5833, 0.08333, 0.5833, 0.05556, 0.5833, 0.05556, 0.5833, 0.08333, 0.625, 0.1111, 0.625, 0.1389, 0.5833, 0.1389, 0.5833, 0.1111, 0.5833, 0.1944, 0.625, 0.1944, 0.625, 0.1667, 0.5833, 0.1667, 0.5833, 0.1944, 0.5833, 0.1944, 0.5833, 0.1667, 0.5833, 0.1667, 0.5833, 0.1389, 0.5833, 0.1111, 0.5833, 0.1111, 0.5833, 0.1389, 0.625, 0.1944, 0.625, 0.1944, 0.625, 0.1667, 0.625, 0.1667, 0.625, 0.1389, 0.625, 0.1111, 0.625, 0.1111, 0.625, 0.1389, 0.625, 0.05556, 0.625, 0.08333, 0.625, 0.08333, 0.625, 0.05556, 0.875, 0.75, 0.875, 0.5, 0.875, 0.5, 0.875, 0.75, 0.375, 0.5, 0.625, 0.5, 0.625, 0.75, 0.375, 0.75, 0.125, 0.5, 0.375, 0.5, 0.375, 0.75, 0.125, 0.75, 0.625, 0.5, 0.875, 0.5, 0.875, 0.75, 0.625, 0.75, 0.375, 0.0, 0.625, 0.0, 0.625, 0.25, 0.375, 0.25, 0.125, 0.5, 0.125, 0.75, 0.125, 0.75, 0.125, 0.5, 0.875, 0.75, 0.875, 0.5, 0.875, 0.5, 0.875, 0.75, 0.375, 0.5, 0.625, 0.5, 0.625, 0.75, 0.375, 0.75, 0.125, 0.5, 0.375, 0.5, 0.375, 0.75, 0.125, 0.75, 0.625, 0.5, 0.875, 0.5, 0.875, 0.75, 0.625, 0.75, 0.375, 0.0, 0.625, 0.0, 0.625, 0.25, 0.375, 0.25, 0.125, 0.5, 0.125, 0.75, 0.125, 0.75, 0.125, 0.5, 0.875, 0.75, 0.875, 0.5, 0.875, 0.5, 0.875, 0.75, 0.375, 0.5, 0.625, 0.5, 0.625, 0.75, 0.375, 0.75, 0.125, 0.5, 0.375, 0.5, 0.375, 0.75, 0.125, 0.75, 0.625, 0.5, 0.875, 0.5, 0.875, 0.75, 0.625, 0.75, 0.375, 0.0, 0.625, 0.0, 0.625, 0.25, 0.375, 0.25, 0.125, 0.5, 0.125, 0.75, 0.125, 0.75, 0.125, 0.5, 0.875, 0.75, 0.875, 0.5, 0.875, 0.5, 0.875, 0.75, 0.375, 0.5, 0.625, 0.5, 0.625, 0.75, 0.375, 0.75, 0.125, 0.5, 0.375, 0.5, 0.375, 0.75, 0.125, 0.75, 0.625, 0.5, 0.875, 0.5, 0.875, 0.75, 0.625, 0.75, 0.375, 0.0, 0.625, 0.0, 0.625, 0.25, 0.375, 0.25, 0.125, 0.5, 0.125, 0.75, 0.125, 0.75, 0.125, 0.5, 0.875, 0.75, 0.875, 0.5, 0.875, 0.5, 0.875, 0.75, 0.375, 0.5, 0.625, 0.5, 0.625, 0.75, 0.375, 0.75, 0.125, 0.5, 0.375, 0.5, 0.375, 0.75, 0.125, 0.75, 0.625, 0.5, 0.875, 0.5, 0.875, 0.75, 0.625, 0.75, 0.375, 0.0, 0.625, 0.0, 0.625, 0.25, 0.375, 0.25, 0.125, 0.5, 0.125, 0.75, 0.125, 0.75, 0.125, 0.5, 0.875, 0.75, 0.875, 0.5, 0.875, 0.5, 0.875, 0.75, 0.375, 0.5, 0.625, 0.5, 0.625, 0.75, 0.375, 0.75, 0.125, 0.5, 0.375, 0.5, 0.375, 0.75, 0.125, 0.75, 0.625, 0.5, 0.875, 0.5, 0.875, 0.75, 0.625, 0.75, 0.375, 0.0, 0.625, 0.0, 0.625, 0.25, 0.375, 0.25, 0.125, 0.5, 0.125, 0.75, 0.125, 0.75, 0.125, 0.5])
me_cube.materials.append(mat_material_005)
me_cube.materials.append(mat_material_006)
me_cube.materials.append(mat_material_007)
me_cube.materials.append(mat_material_008)
me_cube.update()
me_cube_001 = bpy.data.meshes.new('Cube.001')
me_cube_001.from_pydata([(-1.072, -2.0, -1.469), (-1.072, -2.0, 1.469), (-1.072, 2.0, -1.469), (-1.072, 2.0, 1.469), (1.072, -2.0, -2.0), (1.072, -2.0, 2.0), (1.072, 2.0, -2.0), (1.072, 2.0, 2.0)], [], [(0, 1, 3, 2), (2, 3, 7, 6), (6, 7, 5, 4), (4, 5, 1, 0), (2, 6, 4, 0), (7, 3, 1, 5)])
_uv = me_cube_001.uv_layers.new(name='UVMap')
_uv.uv.foreach_set('vector', [0.375, 0.0, 0.625, 0.0, 0.625, 0.25, 0.375, 0.25, 0.375, 0.25, 0.625, 0.25, 0.625, 0.5, 0.375, 0.5, 0.375, 0.5, 0.625, 0.5, 0.625, 0.75, 0.375, 0.75, 0.375, 0.75, 0.625, 0.75, 0.625, 1.0, 0.375, 1.0, 0.125, 0.5, 0.375, 0.5, 0.375, 0.75, 0.125, 0.75, 0.625, 0.5, 0.875, 0.5, 0.875, 0.75, 0.625, 0.75])
me_cube_001.materials.append(mat_material_002)
me_cube_001.update()
me_cube_007 = bpy.data.meshes.new('Cube.007')
me_cube_007.from_pydata([(-1.072, -2.0, -1.469), (-1.072, -2.0, 1.469), (-1.072, 2.0, -1.469), (-1.072, 2.0, 1.469), (1.072, -2.0, -2.0), (1.072, -2.0, 2.0), (1.072, 2.0, -2.0), (1.072, 2.0, 2.0)], [], [(0, 1, 3, 2), (2, 3, 7, 6), (6, 7, 5, 4), (4, 5, 1, 0), (2, 6, 4, 0), (7, 3, 1, 5)])
_uv = me_cube_007.uv_layers.new(name='UVMap')
_uv.uv.foreach_set('vector', [0.375, 0.0, 0.625, 0.0, 0.625, 0.25, 0.375, 0.25, 0.375, 0.25, 0.625, 0.25, 0.625, 0.5, 0.375, 0.5, 0.375, 0.5, 0.625, 0.5, 0.625, 0.75, 0.375, 0.75, 0.375, 0.75, 0.625, 0.75, 0.625, 1.0, 0.375, 1.0, 0.125, 0.5, 0.375, 0.5, 0.375, 0.75, 0.125, 0.75, 0.625, 0.5, 0.875, 0.5, 0.875, 0.75, 0.625, 0.75])
me_cube_007.materials.append(mat_material_002)
me_cube_007.update()
me_cube_013 = bpy.data.meshes.new('Cube.013')
me_cube_013.from_pydata([(-1.072, -2.0, -1.469), (-1.072, -2.0, 1.469), (-1.072, 2.0, -1.469), (-1.072, 2.0, 1.469), (1.072, -2.0, -2.0), (1.072, -2.0, 2.0), (1.072, 2.0, -2.0), (1.072, 2.0, 2.0)], [], [(0, 1, 3, 2), (2, 3, 7, 6), (6, 7, 5, 4), (4, 5, 1, 0), (2, 6, 4, 0), (7, 3, 1, 5)])
_uv = me_cube_013.uv_layers.new(name='UVMap')
_uv.uv.foreach_set('vector', [0.375, 0.0, 0.625, 0.0, 0.625, 0.25, 0.375, 0.25, 0.375, 0.25, 0.625, 0.25, 0.625, 0.5, 0.375, 0.5, 0.375, 0.5, 0.625, 0.5, 0.625, 0.75, 0.375, 0.75, 0.375, 0.75, 0.625, 0.75, 0.625, 1.0, 0.375, 1.0, 0.125, 0.5, 0.375, 0.5, 0.375, 0.75, 0.125, 0.75, 0.625, 0.5, 0.875, 0.5, 0.875, 0.75, 0.625, 0.75])
me_cube_013.materials.append(mat_material_002)
me_cube_013.update()
me_plane_007 = bpy.data.meshes.new('Plane.007')
me_plane_007.from_pydata([(-6.7, -2.0, 4.371e-08), (6.7, -2.0, 4.371e-08), (-6.7, 2.0, -4.371e-08), (6.7, 2.0, -4.371e-08)], [], [(0, 1, 3, 2)])
_uv = me_plane_007.uv_layers.new(name='UVMap')
_uv.uv.foreach_set('vector', [0.0, 0.0, 1.0, 0.0, 1.0, 1.0, 0.0, 1.0])
me_plane_007.materials.append(mat_material_013)
me_plane_007.update()
me_plane_008 = bpy.data.meshes.new('Plane.008')
me_plane_008.from_pydata([(-6.7, -2.0, 4.371e-08), (6.7, -2.0, 4.371e-08), (-6.7, 2.0, -4.371e-08), (6.7, 2.0, -4.371e-08)], [], [(0, 1, 3, 2)])
_uv = me_plane_008.uv_layers.new(name='UVMap')
_uv.uv.foreach_set('vector', [0.0, 0.0, 1.0, 0.0, 1.0, 1.0, 0.0, 1.0])
me_plane_008.materials.append(mat_material_013)
me_plane_008.update()
me_plane_009 = bpy.data.meshes.new('Plane.009')
me_plane_009.from_pydata([(-6.0, -2.0, 7.431e-08), (6.0, -2.0, 1.311e-08), (-6.0, 2.0, -1.311e-08), (6.0, 2.0, -7.431e-08)], [], [(0, 1, 3, 2)])
_uv = me_plane_009.uv_layers.new(name='UVMap')
_uv.uv.foreach_set('vector', [0.0, 0.0, 1.0, 0.0, 1.0, 1.0, 0.0, 1.0])
me_plane_009.materials.append(mat_material_013)
me_plane_009.update()
me_plane_011 = bpy.data.meshes.new('Plane.011')
me_plane_011.from_pydata([(-6.0, -6.7, 1.606e-06), (6.0, -6.7, 1.545e-06), (-6.0, 6.7, -1.545e-06), (6.0, 6.7, -1.606e-06), (2.384e-07, -6.7, 1.575e-06), (-2.384e-07, 6.7, -1.575e-06)], [], [(4, 1, 3, 5), (0, 4, 5, 2)])
_uv = me_plane_011.uv_layers.new(name='UVMap')
_uv.uv.foreach_set('vector', [0.5, 0.0, 1.0, 0.0, 1.0, 1.0, 0.5, 1.0, 0.0, 0.0, 0.5, 0.0, 0.5, 1.0, 0.0, 1.0])
me_plane_011.materials.append(mat_material_010)
me_plane_011.update()
me_plane_012 = bpy.data.meshes.new('Plane.012')
me_plane_012.from_pydata([(-2.0, -2.0, 2.492e-07), (2.0, -2.0, -1.617e-07), (-2.0, 2.0, 1.617e-07), (2.0, 2.0, -2.492e-07)], [], [(0, 1, 3, 2)])
_uv = me_plane_012.uv_layers.new(name='UVMap')
_uv.uv.foreach_set('vector', [0.0, 0.0, 1.0, 0.0, 1.0, 1.0, 0.0, 1.0])
me_plane_012.materials.append(mat_material_013)
me_plane_012.update()
me_plane_013 = bpy.data.meshes.new('Plane.013')
me_plane_013.from_pydata([(-2.0, -2.0, 2.492e-07), (2.0, -2.0, -1.617e-07), (-2.0, 2.0, 1.617e-07), (2.0, 2.0, -2.492e-07)], [], [(0, 1, 3, 2)])
_uv = me_plane_013.uv_layers.new(name='UVMap')
_uv.uv.foreach_set('vector', [0.0, 0.0, 1.0, 0.0, 1.0, 1.0, 0.0, 1.0])
me_plane_013.materials.append(mat_material_013)
me_plane_013.update()
me_plane_014 = bpy.data.meshes.new('Plane.014')
me_plane_014.from_pydata([(-6.0, -2.0, 7.431e-08), (6.0, -2.0, 1.311e-08), (-6.0, 2.0, -1.311e-08), (6.0, 2.0, -7.431e-08)], [], [(0, 1, 3, 2)])
_uv = me_plane_014.uv_layers.new(name='UVMap')
_uv.uv.foreach_set('vector', [0.0, 0.0, 1.0, 0.0, 1.0, 1.0, 0.0, 1.0])
me_plane_014.materials.append(mat_material_017)
me_plane_014.update()
me_plane_015 = bpy.data.meshes.new('Plane.015')
me_plane_015.from_pydata([(-6.0, -2.0, 7.431e-08), (6.0, -2.0, 1.311e-08), (-6.0, 2.0, -1.311e-08), (6.0, 2.0, -7.431e-08)], [], [(0, 1, 3, 2)])
_uv = me_plane_015.uv_layers.new(name='UVMap')
_uv.uv.foreach_set('vector', [0.0, 0.0, 1.0, 0.0, 1.0, 1.0, 0.0, 1.0])
me_plane_015.materials.append(mat_material_018)
me_plane_015.update()
me_plane_016 = bpy.data.meshes.new('Plane.016')
me_plane_016.from_pydata([(-2.589, -2.0, 3.963e-07), (2.589, -2.0, -3.089e-07), (-2.589, 2.0, 3.089e-07), (2.589, 2.0, -3.963e-07)], [], [(0, 1, 3, 2)])
_uv = me_plane_016.uv_layers.new(name='UVMap')
_uv.uv.foreach_set('vector', [0.0, 0.0, 1.0, 0.0, 1.0, 1.0, 0.0, 1.0])
me_plane_016.materials.append(mat_material_019)
me_plane_016.update()
me_circle = bpy.data.meshes.new('Circle')
me_circle.from_pydata([(5.821e-09, 1.0, -0.05), (-0.1951, 0.9808, -0.05), (-0.3827, 0.9239, -0.05), (-0.5556, 0.8315, -0.05), (-0.7071, 0.7071, -0.05), (-0.8315, 0.5556, -0.05), (-0.9239, 0.3827, -0.05), (-0.9808, 0.1951, -0.05), (-1.0, -1.49e-08, -0.05), (-0.9808, -0.1951, -0.05), (-0.9239, -0.3827, -0.05), (-0.8315, -0.5556, -0.05), (-0.7071, -0.7071, -0.05), (-0.5556, -0.8315, -0.05), (-0.3827, -0.9239, -0.05), (-0.1951, -0.9808, -0.05), (5.821e-09, -1.0, -0.05), (0.1951, -0.9808, -0.05), (0.3827, -0.9239, -0.05), (0.5556, -0.8315, -0.05), (0.7071, -0.7071, -0.05), (0.8315, -0.5556, -0.05), (0.9239, -0.3827, -0.05), (0.9808, -0.1951, -0.05), (1.0, -1.49e-08, -0.05), (0.9808, 0.1951, -0.05), (0.9239, 0.3827, -0.05), (0.8315, 0.5556, -0.05), (0.7071, 0.7071, -0.05), (0.5556, 0.8315, -0.05), (0.3827, 0.9239, -0.05), (0.1951, 0.9808, -0.05), (-0.1951, 0.9808, 0.05), (1.337e-08, 1.0, 0.05), (-0.3827, 0.9239, 0.05), (-0.5556, 0.8315, 0.05), (-0.7071, 0.7071, 0.05), (-0.8315, 0.5556, 0.05), (-0.9239, 0.3827, 0.05), (-0.9808, 0.1951, 0.05), (-1.0, -1.49e-08, 0.05), (-0.9808, -0.1951, 0.05), (-0.9239, -0.3827, 0.05), (-0.8315, -0.5556, 0.05), (-0.7071, -0.7071, 0.05), (-0.5556, -0.8315, 0.05), (-0.3827, -0.9239, 0.05), (-0.1951, -0.9808, 0.05), (1.337e-08, -1.0, 0.05), (0.1951, -0.9808, 0.05), (0.3827, -0.9239, 0.05), (0.5556, -0.8315, 0.05), (0.7071, -0.7071, 0.05), (0.8315, -0.5556, 0.05), (0.9239, -0.3827, 0.05), (0.9808, -0.1951, 0.05), (1.0, -1.49e-08, 0.05), (0.9808, 0.1951, 0.05), (0.9239, 0.3827, 0.05), (0.8315, 0.5556, 0.05), (0.7071, 0.7071, 0.05), (0.5556, 0.8315, 0.05), (0.3827, 0.9239, 0.05), (0.1951, 0.9808, 0.05)], [], [(1, 0, 31, 30, 29, 28, 27, 26, 25, 24, 23, 22, 21, 20, 19, 18, 17, 16, 15, 14, 13, 12, 11, 10, 9, 8, 7, 6, 5, 4, 3, 2), (32, 34, 35, 36, 37, 38, 39, 40, 41, 42, 43, 44, 45, 46, 47, 48, 49, 50, 51, 52, 53, 54, 55, 56, 57, 58, 59, 60, 61, 62, 63, 33), (25, 26, 58, 57), (12, 13, 45, 44), (26, 27, 59, 58), (13, 14, 46, 45), (0, 1, 32, 33), (27, 28, 60, 59), (14, 15, 47, 46), (1, 2, 34, 32), (28, 29, 61, 60), (15, 16, 48, 47), (2, 3, 35, 34), (29, 30, 62, 61), (16, 17, 49, 48), (3, 4, 36, 35), (30, 31, 63, 62), (17, 18, 50, 49), (4, 5, 37, 36), (31, 0, 33, 63), (18, 19, 51, 50), (5, 6, 38, 37), (19, 20, 52, 51), (6, 7, 39, 38), (20, 21, 53, 52), (7, 8, 40, 39), (21, 22, 54, 53), (8, 9, 41, 40), (22, 23, 55, 54), (9, 10, 42, 41), (23, 24, 56, 55), (10, 11, 43, 42), (24, 25, 57, 56), (11, 12, 44, 43)])
_uv = me_circle.uv_layers.new(name='UVMap')
_uv.uv.foreach_set('vector', [0.0, 0.0, 0.0, 0.0, 0.0, 0.0, 0.0, 0.0, 0.0, 0.0, 0.0, 0.0, 0.0, 0.0, 0.0, 0.0, 0.0, 0.0, 0.0, 0.0, 0.0, 0.0, 0.0, 0.0, 0.0, 0.0, 0.0, 0.0, 0.0, 0.0, 0.0, 0.0, 0.0, 0.0, 0.0, 0.0, 0.0, 0.0, 0.0, 0.0, 0.0, 0.0, 0.0, 0.0, 0.0, 0.0, 0.0, 0.0, 0.0, 0.0, 0.0, 0.0, 0.0, 0.0, 0.0, 0.0, 0.0, 0.0, 0.0, 0.0, 0.0, 0.0, 0.0, 0.0, 0.0, 0.0, 0.0, 0.0, 0.0, 0.0, 0.0, 0.0, 0.0, 0.0, 0.0, 0.0, 0.0, 0.0, 0.0, 0.0, 0.0, 0.0, 0.0, 0.0, 0.0, 0.0, 0.0, 0.0, 0.0, 0.0, 0.0, 0.0, 0.0, 0.0, 0.0, 0.0, 0.0, 0.0, 0.0, 0.0, 0.0, 0.0, 0.0, 0.0, 0.0, 0.0, 0.0, 0.0, 0.0, 0.0, 0.0, 0.0, 0.0, 0.0, 0.0, 0.0, 0.0, 0.0, 0.0, 0.0, 0.0, 0.0, 0.0, 0.0, 0.0, 0.0, 0.0, 0.0, 0.0, 0.0, 0.0, 0.0, 0.0, 0.0, 0.0, 0.0, 0.0, 0.0, 0.0, 0.0, 0.0, 0.0, 0.0, 0.0, 0.0, 0.0, 0.0, 0.0, 0.0, 0.0, 0.0, 0.0, 0.0, 0.0, 0.0, 0.0, 0.0, 0.0, 0.0, 0.0, 0.0, 0.0, 0.0, 0.0, 0.0, 0.0, 0.0, 0.0, 0.0, 0.0, 0.0, 0.0, 0.0, 0.0, 0.0, 0.0, 0.0, 0.0, 0.0, 0.0, 0.0, 0.0, 0.0, 0.0, 0.0, 0.0, 0.0, 0.0, 0.0, 0.0, 0.0, 0.0, 0.0, 0.0, 0.0, 0.0, 0.0, 0.0, 0.0, 0.0, 0.0, 0.0, 0.0, 0.0, 0.0, 0.0, 0.0, 0.0, 0.0, 0.0, 0.0, 0.0, 0.0, 0.0, 0.0, 0.0, 0.0, 0.0, 0.0, 0.0, 0.0, 0.0, 0.0, 0.0, 0.0, 0.0, 0.0, 0.0, 0.0, 0.0, 0.0, 0.0, 0.0, 0.0, 0.0, 0.0, 0.0, 0.0, 0.0, 0.0, 0.0, 0.0, 0.0, 0.0, 0.0, 0.0, 0.0, 0.0, 0.0, 0.0, 0.0, 0.0, 0.0, 0.0, 0.0, 0.0, 0.0, 0.0, 0.0, 0.0, 0.0, 0.0, 0.0, 0.0, 0.0, 0.0, 0.0, 0.0, 0.0, 0.0, 0.0, 0.0, 0.0, 0.0, 0.0, 0.0, 0.0, 0.0, 0.0, 0.0, 0.0, 0.0, 0.0, 0.0, 0.0, 0.0, 0.0, 0.0, 0.0, 0.0, 0.0, 0.0, 0.0, 0.0, 0.0, 0.0, 0.0, 0.0, 0.0, 0.0, 0.0, 0.0, 0.0, 0.0, 0.0, 0.0, 0.0, 0.0, 0.0, 0.0, 0.0, 0.0, 0.0, 0.0, 0.0, 0.0, 0.0, 0.0, 0.0, 0.0, 0.0, 0.0, 0.0, 0.0, 0.0, 0.0, 0.0, 0.0, 0.0, 0.0, 0.0, 0.0, 0.0, 0.0, 0.0, 0.0, 0.0, 0.0, 0.0, 0.0, 0.0, 0.0, 0.0, 0.0, 0.0, 0.0, 0.0, 0.0, 0.0, 0.0, 0.0, 0.0, 0.0, 0.0, 0.0, 0.0, 0.0, 0.0, 0.0, 0.0, 0.0, 0.0, 0.0, 0.0, 0.0, 0.0, 0.0, 0.0, 0.0, 0.0, 0.0, 0.0, 0.0, 0.0, 0.0, 0.0, 0.0, 0.0, 0.0, 0.0, 0.0, 0.0, 0.0, 0.0])
me_circle.materials.append(mat_material_020)
me_circle.update()
me_circle_001 = bpy.data.meshes.new('Circle.001')
me_circle_001.from_pydata([(5.821e-09, 1.0, -0.05), (-0.1951, 0.9808, -0.05), (-0.3827, 0.9239, -0.05), (-0.5556, 0.8315, -0.05), (-0.7071, 0.7071, -0.05), (-0.8315, 0.5556, -0.05), (-0.9239, 0.3827, -0.05), (-0.9808, 0.1951, -0.05), (-1.0, -1.49e-08, -0.05), (-0.9808, -0.1951, -0.05), (-0.9239, -0.3827, -0.05), (-0.8315, -0.5556, -0.05), (-0.7071, -0.7071, -0.05), (-0.5556, -0.8315, -0.05), (-0.3827, -0.9239, -0.05), (-0.1951, -0.9808, -0.05), (5.821e-09, -1.0, -0.05), (0.1951, -0.9808, -0.05), (0.3827, -0.9239, -0.05), (0.5556, -0.8315, -0.05), (0.7071, -0.7071, -0.05), (0.8315, -0.5556, -0.05), (0.9239, -0.3827, -0.05), (0.9808, -0.1951, -0.05), (1.0, -1.49e-08, -0.05), (0.9808, 0.1951, -0.05), (0.9239, 0.3827, -0.05), (0.8315, 0.5556, -0.05), (0.7071, 0.7071, -0.05), (0.5556, 0.8315, -0.05), (0.3827, 0.9239, -0.05), (0.1951, 0.9808, -0.05), (-0.1951, 0.9808, 0.05), (1.337e-08, 1.0, 0.05), (-0.3827, 0.9239, 0.05), (-0.5556, 0.8315, 0.05), (-0.7071, 0.7071, 0.05), (-0.8315, 0.5556, 0.05), (-0.9239, 0.3827, 0.05), (-0.9808, 0.1951, 0.05), (-1.0, -1.49e-08, 0.05), (-0.9808, -0.1951, 0.05), (-0.9239, -0.3827, 0.05), (-0.8315, -0.5556, 0.05), (-0.7071, -0.7071, 0.05), (-0.5556, -0.8315, 0.05), (-0.3827, -0.9239, 0.05), (-0.1951, -0.9808, 0.05), (1.337e-08, -1.0, 0.05), (0.1951, -0.9808, 0.05), (0.3827, -0.9239, 0.05), (0.5556, -0.8315, 0.05), (0.7071, -0.7071, 0.05), (0.8315, -0.5556, 0.05), (0.9239, -0.3827, 0.05), (0.9808, -0.1951, 0.05), (1.0, -1.49e-08, 0.05), (0.9808, 0.1951, 0.05), (0.9239, 0.3827, 0.05), (0.8315, 0.5556, 0.05), (0.7071, 0.7071, 0.05), (0.5556, 0.8315, 0.05), (0.3827, 0.9239, 0.05), (0.1951, 0.9808, 0.05)], [], [(1, 0, 31, 30, 29, 28, 27, 26, 25, 24, 23, 22, 21, 20, 19, 18, 17, 16, 15, 14, 13, 12, 11, 10, 9, 8, 7, 6, 5, 4, 3, 2), (32, 34, 35, 36, 37, 38, 39, 40, 41, 42, 43, 44, 45, 46, 47, 48, 49, 50, 51, 52, 53, 54, 55, 56, 57, 58, 59, 60, 61, 62, 63, 33), (25, 26, 58, 57), (12, 13, 45, 44), (26, 27, 59, 58), (13, 14, 46, 45), (0, 1, 32, 33), (27, 28, 60, 59), (14, 15, 47, 46), (1, 2, 34, 32), (28, 29, 61, 60), (15, 16, 48, 47), (2, 3, 35, 34), (29, 30, 62, 61), (16, 17, 49, 48), (3, 4, 36, 35), (30, 31, 63, 62), (17, 18, 50, 49), (4, 5, 37, 36), (31, 0, 33, 63), (18, 19, 51, 50), (5, 6, 38, 37), (19, 20, 52, 51), (6, 7, 39, 38), (20, 21, 53, 52), (7, 8, 40, 39), (21, 22, 54, 53), (8, 9, 41, 40), (22, 23, 55, 54), (9, 10, 42, 41), (23, 24, 56, 55), (10, 11, 43, 42), (24, 25, 57, 56), (11, 12, 44, 43)])
_uv = me_circle_001.uv_layers.new(name='UVMap')
_uv.uv.foreach_set('vector', [0.0, 0.0, 0.0, 0.0, 0.0, 0.0, 0.0, 0.0, 0.0, 0.0, 0.0, 0.0, 0.0, 0.0, 0.0, 0.0, 0.0, 0.0, 0.0, 0.0, 0.0, 0.0, 0.0, 0.0, 0.0, 0.0, 0.0, 0.0, 0.0, 0.0, 0.0, 0.0, 0.0, 0.0, 0.0, 0.0, 0.0, 0.0, 0.0, 0.0, 0.0, 0.0, 0.0, 0.0, 0.0, 0.0, 0.0, 0.0, 0.0, 0.0, 0.0, 0.0, 0.0, 0.0, 0.0, 0.0, 0.0, 0.0, 0.0, 0.0, 0.0, 0.0, 0.0, 0.0, 0.0, 0.0, 0.0, 0.0, 0.0, 0.0, 0.0, 0.0, 0.0, 0.0, 0.0, 0.0, 0.0, 0.0, 0.0, 0.0, 0.0, 0.0, 0.0, 0.0, 0.0, 0.0, 0.0, 0.0, 0.0, 0.0, 0.0, 0.0, 0.0, 0.0, 0.0, 0.0, 0.0, 0.0, 0.0, 0.0, 0.0, 0.0, 0.0, 0.0, 0.0, 0.0, 0.0, 0.0, 0.0, 0.0, 0.0, 0.0, 0.0, 0.0, 0.0, 0.0, 0.0, 0.0, 0.0, 0.0, 0.0, 0.0, 0.0, 0.0, 0.0, 0.0, 0.0, 0.0, 0.0, 0.0, 0.0, 0.0, 0.0, 0.0, 0.0, 0.0, 0.0, 0.0, 0.0, 0.0, 0.0, 0.0, 0.0, 0.0, 0.0, 0.0, 0.0, 0.0, 0.0, 0.0, 0.0, 0.0, 0.0, 0.0, 0.0, 0.0, 0.0, 0.0, 0.0, 0.0, 0.0, 0.0, 0.0, 0.0, 0.0, 0.0, 0.0, 0.0, 0.0, 0.0, 0.0, 0.0, 0.0, 0.0, 0.0, 0.0, 0.0, 0.0, 0.0, 0.0, 0.0, 0.0, 0.0, 0.0, 0.0, 0.0, 0.0, 0.0, 0.0, 0.0, 0.0, 0.0, 0.0, 0.0, 0.0, 0.0, 0.0, 0.0, 0.0, 0.0, 0.0, 0.0, 0.0, 0.0, 0.0, 0.0, 0.0, 0.0, 0.0, 0.0, 0.0, 0.0, 0.0, 0.0, 0.0, 0.0, 0.0, 0.0, 0.0, 0.0, 0.0, 0.0, 0.0, 0.0, 0.0, 0.0, 0.0, 0.0, 0.0, 0.0, 0.0, 0.0, 0.0, 0.0, 0.0, 0.0, 0.0, 0.0, 0.0, 0.0, 0.0, 0.0, 0.0, 0.0, 0.0, 0.0, 0.0, 0.0, 0.0, 0.0, 0.0, 0.0, 0.0, 0.0, 0.0, 0.0, 0.0, 0.0, 0.0, 0.0, 0.0, 0.0, 0.0, 0.0, 0.0, 0.0, 0.0, 0.0, 0.0, 0.0, 0.0, 0.0, 0.0, 0.0, 0.0, 0.0, 0.0, 0.0, 0.0, 0.0, 0.0, 0.0, 0.0, 0.0, 0.0, 0.0, 0.0, 0.0, 0.0, 0.0, 0.0, 0.0, 0.0, 0.0, 0.0, 0.0, 0.0, 0.0, 0.0, 0.0, 0.0, 0.0, 0.0, 0.0, 0.0, 0.0, 0.0, 0.0, 0.0, 0.0, 0.0, 0.0, 0.0, 0.0, 0.0, 0.0, 0.0, 0.0, 0.0, 0.0, 0.0, 0.0, 0.0, 0.0, 0.0, 0.0, 0.0, 0.0, 0.0, 0.0, 0.0, 0.0, 0.0, 0.0, 0.0, 0.0, 0.0, 0.0, 0.0, 0.0, 0.0, 0.0, 0.0, 0.0, 0.0, 0.0, 0.0, 0.0, 0.0, 0.0, 0.0, 0.0, 0.0, 0.0, 0.0, 0.0, 0.0, 0.0, 0.0, 0.0, 0.0, 0.0, 0.0, 0.0, 0.0, 0.0, 0.0, 0.0, 0.0, 0.0, 0.0, 0.0, 0.0, 0.0, 0.0, 0.0, 0.0, 0.0, 0.0, 0.0, 0.0, 0.0, 0.0, 0.0])
me_circle_001.materials.append(mat_material_021)
me_circle_001.update()
me_plane_017 = bpy.data.meshes.new('Plane.017')
me_plane_017.from_pydata([(-6.7, -6.0, 0.0), (6.7, -6.0, 0.0), (-6.7, 6.0, 0.0), (6.7, 6.0, 0.0)], [], [(0, 1, 3, 2)])
_uv = me_plane_017.uv_layers.new(name='UVMap')
_uv.uv.foreach_set('vector', [0.0, 0.0, 1.0, 0.0, 1.0, 1.0, 0.0, 1.0])
me_plane_017.materials.append(mat_material_011)
me_plane_017.update()
me_cube_002 = bpy.data.meshes.new('Cube.002')
me_cube_002.from_pydata([(-0.3393, -2.0, 0.3044), (-0.3393, -2.0, 0.4964), (-0.3393, 2.0, 0.3044), (-0.3393, 2.0, 0.4964), (1.661, -2.0, 0.3044), (1.661, -2.0, 0.4964), (1.661, 2.0, 0.3044), (1.661, 2.0, 0.4964), (-2.339, 2.0, 0.2044), (-2.339, -2.0, 0.2044), (-2.339, -2.0, 0.3964), (-2.339, 2.0, 0.3964), (-0.3393, -2.0, -0.1756), (-0.3393, -2.0, -0.3676), (-0.3393, 2.0, -0.1756), (-0.3393, 2.0, -0.3676), (1.661, -2.0, -0.1756), (1.661, -2.0, -0.3676), (1.661, 2.0, -0.1756), (1.661, 2.0, -0.3676), (-2.339, 2.0, -0.07557), (-2.339, -2.0, -0.07557), (-2.339, -2.0, -0.2676), (-2.339, 2.0, -0.2676), (-0.3393, -2.0, -1.176), (-0.3393, -2.0, -1.368), (-0.3393, 2.0, -1.176), (-0.3393, 2.0, -1.368), (1.661, -2.0, -1.176), (1.661, -2.0, -1.368), (1.661, 2.0, -1.176), (1.661, 2.0, -1.368), (-2.339, 2.0, -1.076), (-2.339, -2.0, -1.076), (-2.339, -2.0, -1.268), (-2.339, 2.0, -1.268), (-0.3393, -2.0, -0.6956), (-0.3393, -2.0, -0.5036), (-0.3393, 2.0, -0.6956), (-0.3393, 2.0, -0.5036), (1.661, -2.0, -0.6956), (1.661, -2.0, -0.5036), (1.661, 2.0, -0.6956), (1.661, 2.0, -0.5036), (-2.339, 2.0, -0.7956), (-2.339, -2.0, -0.7956), (-2.339, -2.0, -0.6036), (-2.339, 2.0, -0.6036), (-0.3393, -2.0, 0.8244), (-0.3393, -2.0, 0.6324), (-0.3393, 2.0, 0.8244), (-0.3393, 2.0, 0.6324), (1.661, -2.0, 0.8244), (1.661, -2.0, 0.6324), (1.661, 2.0, 0.8244), (1.661, 2.0, 0.6324), (-2.339, 2.0, 0.9244), (-2.339, -2.0, 0.9244), (-2.339, -2.0, 0.7324), (-2.339, 2.0, 0.7324), (-0.3393, -2.0, 1.304), (-0.3393, -2.0, 1.496), (-0.3393, 2.0, 1.304), (-0.3393, 2.0, 1.496), (1.661, -2.0, 1.304), (1.661, -2.0, 1.496), (1.661, 2.0, 1.304), (1.661, 2.0, 1.496), (-2.339, 2.0, 1.204), (-2.339, -2.0, 1.204), (-2.339, -2.0, 1.396), (-2.339, 2.0, 1.396), (-0.3393, -6.0, 0.3044), (-0.3393, -6.0, 0.4964), (-0.3393, 6.0, 0.4964), (-0.3393, 6.0, 0.3044), (1.661, 6.0, 0.3044), (1.661, 6.0, 0.4964), (1.661, -6.0, 0.4964), (1.661, -6.0, 0.3044), (-2.339, -6.0, 0.2044), (-2.339, -6.0, 0.3964), (-2.339, 6.0, 0.3964), (-2.339, 6.0, 0.2044), (-0.3393, -6.0, -0.1756), (-0.3393, -6.0, -0.3676), (-0.3393, 6.0, -0.3676), (-0.3393, 6.0, -0.1756), (1.661, 6.0, -0.1756), (1.661, 6.0, -0.3676), (1.661, -6.0, -0.3676), (1.661, -6.0, -0.1756), (-2.339, -6.0, -0.07557), (-2.339, -6.0, -0.2676), (-2.339, 6.0, -0.2676), (-2.339, 6.0, -0.07557), (-0.3393, -6.0, -1.176), (-0.3393, -6.0, -1.368), (-0.3393, 6.0, -1.368), (-0.3393, 6.0, -1.176), (1.661, 6.0, -1.176), (1.661, 6.0, -1.368), (1.661, -6.0, -1.368), (1.661, -6.0, -1.176), (-2.339, -6.0, -1.076), (-2.339, -6.0, -1.268), (-2.339, 6.0, -1.268), (-2.339, 6.0, -1.076), (-0.3393, -6.0, -0.6956), (-0.3393, -6.0, -0.5036), (-0.3393, 6.0, -0.5036), (-0.3393, 6.0, -0.6956), (1.661, 6.0, -0.6956), (1.661, 6.0, -0.5036), (1.661, -6.0, -0.5036), (1.661, -6.0, -0.6956), (-2.339, -6.0, -0.7956), (-2.339, -6.0, -0.6036), (-2.339, 6.0, -0.6036), (-2.339, 6.0, -0.7956), (-0.3393, -6.0, 0.8244), (-0.3393, -6.0, 0.6324), (-0.3393, 6.0, 0.6324), (-0.3393, 6.0, 0.8244), (1.661, 6.0, 0.8244), (1.661, 6.0, 0.6324), (1.661, -6.0, 0.6324), (1.661, -6.0, 0.8244), (-2.339, -6.0, 0.9244), (-2.339, -6.0, 0.7324), (-2.339, 6.0, 0.7324), (-2.339, 6.0, 0.9244), (-0.3393, -6.0, 1.304), (-0.3393, -6.0, 1.496), (-0.3393, 6.0, 1.496), (-0.3393, 6.0, 1.304), (1.661, 6.0, 1.304), (1.661, 6.0, 1.496), (1.661, -6.0, 1.496), (1.661, -6.0, 1.304), (-2.339, -6.0, 1.204), (-2.339, -6.0, 1.396), (-2.339, 6.0, 1.396), (-2.339, 6.0, 1.204)], [], [(59, 51, 122, 130), (1, 10, 81, 73), (40, 41, 114, 115), (56, 59, 130, 131), (11, 3, 74, 82), (8, 11, 82, 83), (58, 57, 128, 129), (62, 68, 143, 135), (43, 42, 112, 113), (69, 60, 132, 140), (10, 9, 80, 81), (14, 20, 95, 87), (39, 43, 113, 110), (53, 49, 121, 126), (61, 70, 141, 133), (21, 12, 84, 92), (42, 38, 111, 112), (48, 52, 127, 120), (71, 63, 134, 142), (5, 1, 73, 78), (13, 22, 93, 85), (52, 53, 126, 127), (68, 71, 142, 143), (0, 4, 79, 72), (75, 74, 77, 76), (79, 78, 73, 72), (74, 75, 83, 82), (72, 73, 81, 80), (87, 86, 89, 88), (91, 90, 85, 84), (86, 87, 95, 94), (84, 85, 93, 92), (99, 98, 101, 100), (103, 102, 97, 96), (98, 99, 107, 106), (96, 97, 105, 104), (111, 110, 113, 112), (115, 114, 109, 108), (110, 111, 119, 118), (108, 109, 117, 116), (123, 122, 125, 124), (127, 126, 121, 120), (122, 123, 131, 130), (120, 121, 129, 128), (135, 134, 137, 136), (139, 138, 133, 132), (134, 135, 143, 142), (132, 133, 141, 140), (36, 40, 115, 108), (30, 26, 99, 100), (9, 0, 72, 80), (49, 58, 129, 121), (41, 37, 109, 114), (27, 31, 101, 98), (2, 8, 83, 75), (57, 48, 120, 128), (31, 30, 100, 101), (50, 56, 131, 123), (46, 45, 116, 117), (44, 47, 118, 119), (28, 29, 102, 103), (47, 39, 110, 118), (24, 28, 103, 96), (18, 14, 87, 88), (37, 46, 117, 109), (29, 25, 97, 102), (15, 19, 89, 86), (66, 62, 135, 136), (45, 36, 108, 116), (19, 18, 88, 89), (63, 67, 137, 134), (38, 44, 119, 111), (34, 33, 104, 105), (67, 66, 136, 137), (32, 35, 106, 107), (16, 17, 90, 91), (35, 27, 98, 106), (12, 16, 91, 84), (6, 2, 75, 76), (64, 65, 138, 139), (25, 34, 105, 97), (17, 13, 85, 90), (3, 7, 77, 74), (60, 64, 139, 132), (54, 50, 123, 124), (33, 24, 96, 104), (7, 6, 76, 77), (65, 61, 133, 138), (51, 55, 125, 122), (26, 32, 107, 99), (22, 21, 92, 93), (55, 54, 124, 125), (70, 69, 140, 141), (20, 23, 94, 95), (4, 5, 78, 79), (23, 15, 86, 94), (54, 55, 51, 50), (59, 56, 50, 51), (66, 67, 63, 62), (71, 68, 62, 63), (8, 2, 3, 11), (6, 7, 3, 2), (18, 19, 15, 14), (23, 20, 14, 15), (42, 43, 39, 38), (47, 44, 38, 39), (30, 31, 27, 26), (35, 32, 26, 27), (33, 34, 25, 24), (28, 24, 25, 29), (41, 40, 36, 37)])
me_cube_002.polygons.foreach_set('material_index', [3, 3, 3, 3, 3, 3, 3, 3, 3, 3, 3, 3, 3, 3, 3, 3, 3, 3, 3, 3, 3, 3, 3, 3, 3, 3, 3, 3, 3, 3, 3, 3, 3, 3, 3, 3, 3, 3, 3, 3, 3, 3, 3, 3, 3, 3, 3, 3, 3, 3, 3, 3, 3, 3, 3, 3, 3, 3, 3, 3, 3, 3, 3, 3, 3, 3, 3, 3, 3, 3, 3, 3, 3, 3, 3, 3, 3, 3, 3, 3, 3, 3, 3, 3, 3, 3, 3, 3, 3, 3, 3, 3, 3, 3, 3, 3, 3, 3, 3, 3, 3, 3, 3, 3, 3, 3, 3, 3, 3, 3, 3])
_uv = me_cube_002.uv_layers.new(name='UVMap')
_uv.uv.foreach_set('vector', [0.875, 0.5, 0.875, 0.5, 0.875, 0.5, 0.875, 0.5, 0.875, 0.75, 0.875, 0.75, 0.875, 0.75, 0.875, 0.75, 0.375, 0.75, 0.625, 0.75, 0.625, 0.75, 0.375, 0.75, 0.375, 0.25, 0.625, 0.25, 0.625, 0.25, 0.375, 0.25, 0.875, 0.5, 0.875, 0.5, 0.875, 0.5, 0.875, 0.5, 0.375, 0.25, 0.625, 0.25, 0.625, 0.25, 0.375, 0.25, 0.625, 0.0, 0.375, 0.0, 0.375, 0.0, 0.625, 0.0, 0.125, 0.5, 0.125, 0.5, 0.125, 0.5, 0.125, 0.5, 0.625, 0.5, 0.375, 0.5, 0.375, 0.5, 0.625, 0.5, 0.125, 0.75, 0.125, 0.75, 0.125, 0.75, 0.125, 0.75, 0.625, 0.0, 0.375, 0.0, 0.375, 0.0, 0.625, 0.0, 0.125, 0.5, 0.125, 0.5, 0.125, 0.5, 0.125, 0.5, 0.875, 0.5, 0.625, 0.5, 0.625, 0.5, 0.875, 0.5, 0.625, 0.75, 0.875, 0.75, 0.875, 0.75, 0.625, 0.75, 0.875, 0.75, 0.875, 0.75, 0.875, 0.75, 0.875, 0.75, 0.125, 0.75, 0.125, 0.75, 0.125, 0.75, 0.125, 0.75, 0.375, 0.5, 0.125, 0.5, 0.125, 0.5, 0.375, 0.5, 0.125, 0.75, 0.375, 0.75, 0.375, 0.75, 0.125, 0.75, 0.875, 0.5, 0.875, 0.5, 0.875, 0.5, 0.875, 0.5, 0.625, 0.75, 0.875, 0.75, 0.875, 0.75, 0.625, 0.75, 0.875, 0.75, 0.875, 0.75, 0.875, 0.75, 0.875, 0.75, 0.375, 0.75, 0.625, 0.75, 0.625, 0.75, 0.375, 0.75, 0.375, 0.25, 0.625, 0.25, 0.625, 0.25, 0.375, 0.25, 0.125, 0.75, 0.375, 0.75, 0.375, 0.75, 0.125, 0.75, 0.375, 0.25, 0.625, 0.25, 0.625, 0.5, 0.375, 0.5, 0.375, 0.75, 0.625, 0.75, 0.625, 1.0, 0.375, 1.0, 0.625, 0.25, 0.375, 0.25, 0.375, 0.25, 0.625, 0.25, 0.375, 1.0, 0.625, 1.0, 0.625, 1.0, 0.375, 1.0, 0.375, 0.25, 0.625, 0.25, 0.625, 0.5, 0.375, 0.5, 0.375, 0.75, 0.625, 0.75, 0.625, 1.0, 0.375, 1.0, 0.625, 0.25, 0.375, 0.25, 0.375, 0.25, 0.625, 0.25, 0.375, 1.0, 0.625, 1.0, 0.625, 1.0, 0.375, 1.0, 0.375, 0.25, 0.625, 0.25, 0.625, 0.5, 0.375, 0.5, 0.375, 0.75, 0.625, 0.75, 0.625, 1.0, 0.375, 1.0, 0.625, 0.25, 0.375, 0.25, 0.375, 0.25, 0.625, 0.25, 0.375, 1.0, 0.625, 1.0, 0.625, 1.0, 0.375, 1.0, 0.375, 0.25, 0.625, 0.25, 0.625, 0.5, 0.375, 0.5, 0.375, 0.75, 0.625, 0.75, 0.625, 1.0, 0.375, 1.0, 0.625, 0.25, 0.375, 0.25, 0.375, 0.25, 0.625, 0.25, 0.375, 1.0, 0.625, 1.0, 0.625, 1.0, 0.375, 1.0, 0.375, 0.25, 0.625, 0.25, 0.625, 0.5, 0.375, 0.5, 0.375, 0.75, 0.625, 0.75, 0.625, 1.0, 0.375, 1.0, 0.625, 0.25, 0.375, 0.25, 0.375, 0.25, 0.625, 0.25, 0.375, 1.0, 0.625, 1.0, 0.625, 1.0, 0.375, 1.0, 0.375, 0.25, 0.625, 0.25, 0.625, 0.5, 0.375, 0.5, 0.375, 0.75, 0.625, 0.75, 0.625, 1.0, 0.375, 1.0, 0.625, 0.25, 0.375, 0.25, 0.375, 0.25, 0.625, 0.25, 0.375, 1.0, 0.625, 1.0, 0.625, 1.0, 0.375, 1.0, 0.125, 0.75, 0.375, 0.75, 0.375, 0.75, 0.125, 0.75, 0.375, 0.5, 0.125, 0.5, 0.125, 0.5, 0.375, 0.5, 0.125, 0.75, 0.125, 0.75, 0.125, 0.75, 0.125, 0.75, 0.875, 0.75, 0.875, 0.75, 0.875, 0.75, 0.875, 0.75, 0.625, 0.75, 0.875, 0.75, 0.875, 0.75, 0.625, 0.75, 0.875, 0.5, 0.625, 0.5, 0.625, 0.5, 0.875, 0.5, 0.125, 0.5, 0.125, 0.5, 0.125, 0.5, 0.125, 0.5, 0.125, 0.75, 0.125, 0.75, 0.125, 0.75, 0.125, 0.75, 0.625, 0.5, 0.375, 0.5, 0.375, 0.5, 0.625, 0.5, 0.125, 0.5, 0.125, 0.5, 0.125, 0.5, 0.125, 0.5, 0.625, 0.0, 0.375, 0.0, 0.375, 0.0, 0.625, 0.0, 0.375, 0.25, 0.625, 0.25, 0.625, 0.25, 0.375, 0.25, 0.375, 0.75, 0.625, 0.75, 0.625, 0.75, 0.375, 0.75, 0.875, 0.5, 0.875, 0.5, 0.875, 0.5, 0.875, 0.5, 0.125, 0.75, 0.375, 0.75, 0.375, 0.75, 0.125, 0.75, 0.375, 0.5, 0.125, 0.5, 0.125, 0.5, 0.375, 0.5, 0.875, 0.75, 0.875, 0.75, 0.875, 0.75, 0.875, 0.75, 0.625, 0.75, 0.875, 0.75, 0.875, 0.75, 0.625, 0.75, 0.875, 0.5, 0.625, 0.5, 0.625, 0.5, 0.875, 0.5, 0.375, 0.5, 0.125, 0.5, 0.125, 0.5, 0.375, 0.5, 0.125, 0.75, 0.125, 0.75, 0.125, 0.75, 0.125, 0.75, 0.625, 0.5, 0.375, 0.5, 0.375, 0.5, 0.625, 0.5, 0.875, 0.5, 0.625, 0.5, 0.625, 0.5, 0.875, 0.5, 0.125, 0.5, 0.125, 0.5, 0.125, 0.5, 0.125, 0.5, 0.625, 0.0, 0.375, 0.0, 0.375, 0.0, 0.625, 0.0, 0.625, 0.5, 0.375, 0.5, 0.375, 0.5, 0.625, 0.5, 0.375, 0.25, 0.625, 0.25, 0.625, 0.25, 0.375, 0.25, 0.375, 0.75, 0.625, 0.75, 0.625, 0.75, 0.375, 0.75, 0.875, 0.5, 0.875, 0.5, 0.875, 0.5, 0.875, 0.5, 0.125, 0.75, 0.375, 0.75, 0.375, 0.75, 0.125, 0.75, 0.375, 0.5, 0.125, 0.5, 0.125, 0.5, 0.375, 0.5, 0.375, 0.75, 0.625, 0.75, 0.625, 0.75, 0.375, 0.75, 0.875, 0.75, 0.875, 0.75, 0.875, 0.75, 0.875, 0.75, 0.625, 0.75, 0.875, 0.75, 0.875, 0.75, 0.625, 0.75, 0.875, 0.5, 0.625, 0.5, 0.625, 0.5, 0.875, 0.5, 0.125, 0.75, 0.375, 0.75, 0.375, 0.75, 0.125, 0.75, 0.375, 0.5, 0.125, 0.5, 0.125, 0.5, 0.375, 0.5, 0.125, 0.75, 0.125, 0.75, 0.125, 0.75, 0.125, 0.75, 0.625, 0.5, 0.375, 0.5, 0.375, 0.5, 0.625, 0.5, 0.625, 0.75, 0.875, 0.75, 0.875, 0.75, 0.625, 0.75, 0.875, 0.5, 0.625, 0.5, 0.625, 0.5, 0.875, 0.5, 0.125, 0.5, 0.125, 0.5, 0.125, 0.5, 0.125, 0.5, 0.625, 0.0, 0.375, 0.0, 0.375, 0.0, 0.625, 0.0, 0.625, 0.5, 0.375, 0.5, 0.375, 0.5, 0.625, 0.5, 0.625, 0.0, 0.375, 0.0, 0.375, 0.0, 0.625, 0.0, 0.375, 0.25, 0.625, 0.25, 0.625, 0.25, 0.375, 0.25, 0.375, 0.75, 0.625, 0.75, 0.625, 0.75, 0.375, 0.75, 0.875, 0.5, 0.875, 0.5, 0.875, 0.5, 0.875, 0.5, 0.375, 0.5, 0.625, 0.5, 0.875, 0.5, 0.125, 0.5, 0.875, 0.5, 0.125, 0.5, 0.125, 0.5, 0.875, 0.5, 0.375, 0.5, 0.625, 0.5, 0.875, 0.5, 0.125, 0.5, 0.875, 0.5, 0.125, 0.5, 0.125, 0.5, 0.875, 0.5, 0.125, 0.5, 0.125, 0.5, 0.875, 0.5, 0.875, 0.5, 0.375, 0.5, 0.625, 0.5, 0.875, 0.5, 0.125, 0.5, 0.375, 0.5, 0.625, 0.5, 0.875, 0.5, 0.125, 0.5, 0.875, 0.5, 0.125, 0.5, 0.125, 0.5, 0.875, 0.5, 0.375, 0.5, 0.625, 0.5, 0.875, 0.5, 0.125, 0.5, 0.875, 0.5, 0.125, 0.5, 0.125, 0.5, 0.875, 0.5, 0.375, 0.5, 0.625, 0.5, 0.875, 0.5, 0.125, 0.5, 0.875, 0.5, 0.125, 0.5, 0.125, 0.5, 0.875, 0.5, 0.125, 0.75, 0.875, 0.75, 0.875, 0.75, 0.125, 0.75, 0.375, 0.75, 0.125, 0.75, 0.875, 0.75, 0.625, 0.75, 0.625, 0.75, 0.375, 0.75, 0.125, 0.75, 0.875, 0.75])
me_cube_002.materials.append(mat_material_005)
me_cube_002.materials.append(mat_material_006)
me_cube_002.materials.append(mat_material_007)
me_cube_002.materials.append(mat_material_008)
me_cube_002.update()

# ---- objects
ob_cube_004 = bpy.data.objects.new('Cube.004', me_cube)
ob_cube_005 = bpy.data.objects.new('Cube.005', me_cube_001)
ob_cube_010 = bpy.data.objects.new('Cube.010', me_cube_007)
ob_cube_013 = bpy.data.objects.new('Cube.013', me_cube_013)
ob_plane_007 = bpy.data.objects.new('Plane.007', me_plane_007)
ob_plane_004 = bpy.data.objects.new('Plane.004', me_plane_008)
ob_plane_008 = bpy.data.objects.new('Plane.008', me_plane_009)
ob_plane_009 = bpy.data.objects.new('Plane.009', me_plane_011)
ob_plane_010 = bpy.data.objects.new('Plane.010', me_plane_012)
ob_plane_011 = bpy.data.objects.new('Plane.011', me_plane_013)
ob_plane_012 = bpy.data.objects.new('Plane.012', me_plane_014)
ob_plane_013 = bpy.data.objects.new('Plane.013', me_plane_015)
ob_plane_014 = bpy.data.objects.new('Plane.014', me_plane_016)
ob_circle = bpy.data.objects.new('Circle', me_circle)
ob_circle_001 = bpy.data.objects.new('Circle.001', me_circle_001)
ob_plane_015 = bpy.data.objects.new('Plane.015', me_plane_017)
ob_cube_001 = bpy.data.objects.new('Cube.001', me_cube_002)

# ---- transforms, parenting, visibility, modifiers, constraints
ob_cube_004.location = (5.902, -0.01875, 4.94)
ob_cube_004.scale = (0.1, 1.0, 1.0)
ob_cube_005.location = (5.861, -0.01875, 5.004)
ob_cube_005.scale = (0.1, 1.0, 0.12)
ob_cube_010.location = (5.861, -0.01875, 4.004)
ob_cube_010.scale = (0.1, 1.0, 0.12)
ob_cube_013.location = (5.861, -0.01875, 6.004)
ob_cube_013.scale = (0.1, 1.0, 0.12)
ob_plane_007.location = (-0.532, 5.981, 0.004027)
ob_plane_007.rotation_euler = (1.571, -0.0, 0.0)
ob_plane_004.location = (-0.532, -6.019, 0.004027)
ob_plane_004.rotation_euler = (1.571, -0.0, 0.0)
ob_plane_008.location = (-7.232, -0.01875, 0.004027)
ob_plane_008.rotation_euler = (1.571, -0.0, 1.571)
ob_plane_009.location = (-0.532, -0.01875, -1.996)
ob_plane_009.rotation_euler = (3.142, -4.371e-08, 1.571)
ob_plane_010.location = (6.168, 3.981, 0.004027)
ob_plane_010.rotation_euler = (1.571, -0.0, 1.571)
ob_plane_011.location = (6.168, -4.019, 0.004027)
ob_plane_011.rotation_euler = (1.571, -0.0, 1.571)
ob_plane_012.location = (-4.832, -0.4188, 0.004027)
ob_plane_012.rotation_euler = (1.571, -0.0, 3.142)
ob_plane_012.scale = (0.4, 1.0, 1.0)
ob_plane_013.location = (-4.832, 0.5812, 0.004027)
ob_plane_013.rotation_euler = (1.571, -0.0, 3.142)
ob_plane_013.scale = (0.4, 1.0, 1.0)
ob_plane_014.location = (-2.432, 0.08125, 0.004027)
ob_plane_014.rotation_euler = (1.571, -0.0, 4.712)
ob_plane_014.scale = (0.1931, 1.0, 1.0)
ob_circle.location = (-7.182, -3.019, 0.004027)
ob_circle.rotation_euler = (-0.0, 1.571, 0.0)
ob_circle_001.location = (-7.182, 2.981, 0.004027)
ob_circle_001.rotation_euler = (-0.0, 1.571, 0.0)
ob_plane_015.location = (-0.532, -0.01875, 2.004)
ob_cube_001.location = (5.902, -0.01875, -0.06041)
ob_cube_001.scale = (0.1, 1.0, 1.0)

# ---- collection membership
col_collection.objects.link(ob_cube_004)
col_collection.objects.link(ob_cube_005)
col_collection.objects.link(ob_cube_010)
col_collection.objects.link(ob_cube_013)
col_collection.objects.link(ob_plane_007)
col_collection.objects.link(ob_plane_004)
col_collection.objects.link(ob_plane_008)
col_collection.objects.link(ob_plane_009)
col_collection.objects.link(ob_plane_010)
col_collection.objects.link(ob_plane_011)
col_collection.objects.link(ob_plane_012)
col_collection.objects.link(ob_plane_013)
col_collection.objects.link(ob_plane_014)
col_collection.objects.link(ob_circle)
col_collection.objects.link(ob_circle_001)
col_collection.objects.link(ob_plane_015)
col_collection.objects.link(ob_cube_001)

# ---- scene / render settings (as saved in the file)
scene.frame_start = 1; scene.frame_end = 250; scene.frame_set(1)
scene.render.engine = 'BLENDER_EEVEE_NEXT'
bpy.context.view_layer.update()

# ---- added for rendering (the .blend has no active camera and no usable light): camera, sun
cam_auto = bpy.data.cameras.new('AutoCamera')
cam_auto.lens = 50.0
cam_auto.sensor_width = 36.0
cam_auto.clip_end = 1000.0
ob_auto_camera = bpy.data.objects.new('AutoCamera', cam_auto)
scene.collection.objects.link(ob_auto_camera)
ob_auto_camera.location = (18.0777, -22.3504, 17.3918)
ob_auto_camera.rotation_euler = (1.09748, -7.21219e-08, 0.694738)
scene.camera = ob_auto_camera
light_auto_sun = bpy.data.lights.new('AutoSun', 'SUN')
light_auto_sun.energy = 3.0
light_auto_sun.angle = 0.0523599
ob_auto_sun = bpy.data.objects.new('AutoSun', light_auto_sun)
scene.collection.objects.link(ob_auto_sun)
ob_auto_sun.rotation_euler = (0.872665, 0.174533, 0.523599)
bpy.context.view_layer.update()
